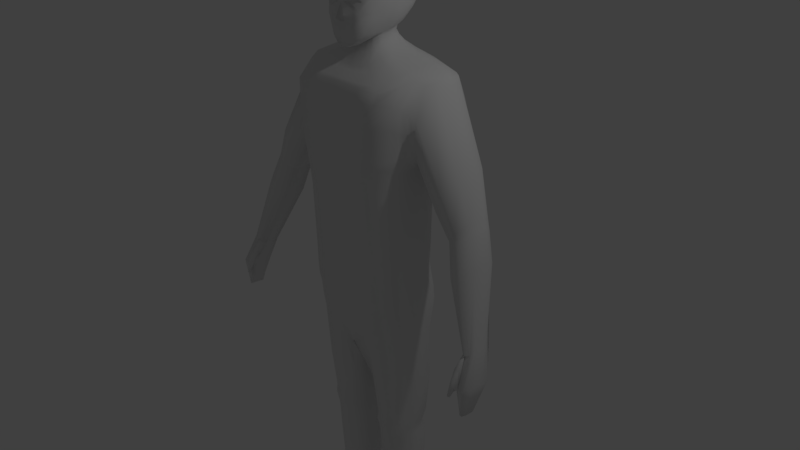 # Source: Bash.blend  (saved by Blender 2.79.0; exported with 4.5.12 LTS)
import bpy
from mathutils import Matrix  # noqa: F401  (used for matrix-valued properties, if any)

bpy.ops.wm.read_factory_settings(use_empty=True)
scene = bpy.context.scene
scene.name = 'Scene'

# ---- collections
col_collection_1 = bpy.data.collections.new('Collection 1'); scene.collection.children.link(col_collection_1)

# ---- materials (node trees are filled in below, after node groups)
mat_material = bpy.data.materials.new('Material')
mat_material.alpha_threshold = 0.0
mat_material.roughness = 0.5
mat_material.line_color = (0.0, 0.0, 0.0, 1.0)

# ---- material node trees

# ---- world
world_world = bpy.data.worlds.new('World'); scene.world = world_world
world_world.color = (0.05088, 0.05088, 0.05088)
world_world.use_sun_shadow = False
world_world.sun_shadow_jitter_overblur = 0.0
world_world.cycles.sampling_method = 'MANUAL'

# ---- cameras
cam_camera = bpy.data.cameras.new('Camera')
cam_camera.clip_end = 100.0
cam_camera.lens = 35.0
cam_camera.sensor_width = 32.0
cam_camera.sensor_height = 18.0
cam_camera.ortho_scale = 7.314
cam_camera.dof.focus_distance = 0.0

# ---- lights
light_lamp = bpy.data.lights.new('Lamp', 'POINT')
light_lamp.transmission_factor = 0.0
light_lamp.cutoff_distance = 30.0
light_lamp.energy = 100.0
light_lamp.shadow_buffer_clip_start = 1.001
light_lamp.shadow_soft_size = 0.1
light_lamp.shadow_maximum_resolution = 0.006
light_lamp.use_absolute_resolution = True

# ---- meshes
me_cube = bpy.data.meshes.new('Cube')
me_cube.from_pydata([(0.7448, 0.3631, 6.411), (0.7448, -0.4727, 6.411), (0.0, 0.5255, 6.456), (0.0, -0.6187, 6.414), (0.8758, 0.4104, 6.638), (0.7691, -0.4748, 6.575), (0.0, 0.533, 6.513), (0.0, -0.6209, 6.513), (0.931, 0.429, 7.47), (0.7928, -0.2924, 7.422), (0.0, 0.5806, 7.436), (0.0, -0.5276, 7.361), (0.3576, 0.2308, 7.695), (0.3475, -0.2009, 7.617), (0.0, 0.3041, 7.747), (0.0, -0.3374, 7.503), (0.1955, 0.1489, 7.859), (0.1987, -0.08088, 7.833), (0.0, 0.2552, 7.869), (0.0, -0.1758, 7.831), (0.0, -0.4839, 4.535), (0.7521, -0.3556, 4.659), (0.7521, 0.3091, 4.681), (0.0, 0.4983, 4.681), (0.0, -0.4293, 3.968), (0.0, 0.4548, 3.943), (0.7628, -0.2833, 4.14), (0.7628, 0.2465, 4.115), (0.7529, 0.2424, 3.942), (0.7529, -0.2565, 3.942), (0.0, -0.4026, 3.793), (0.0, 0.4506, 3.793), (0.04571, 0.5255, 6.456), (0.04571, -0.6187, 6.413), (0.04411, 0.533, 6.513), (0.04411, -0.6209, 6.513), (0.03678, 0.5806, 7.436), (0.03678, -0.5276, 7.36), (0.03544, 0.3045, 7.746), (0.01493, -0.3374, 7.503), (0.07381, 0.2465, 7.868), (0.0243, -0.1745, 7.832), (0.02945, 0.4983, 4.681), (0.02945, -0.4839, 4.54), (0.6023, 0.2957, 0.004008), (0.6951, -0.1806, 0.03543), (0.0299, -0.4293, 3.968), (0.0299, 0.4548, 3.943), (0.2706, 0.2848, 1.431e-06), (0.2599, -0.1806, 0.03143), (0.02948, 0.4506, 3.769), (0.02948, -0.4026, 3.769), (0.6066, 0.2756, 0.3131), (0.6066, -0.08848, 0.3131), (0.2215, -0.1818, 0.2365), (0.2664, 0.297, 0.2045), (0.2721, 0.2765, 0.3096), (0.6763, -0.181, 0.2303), (0.6056, 0.3044, 0.1868), (0.2721, -0.08946, 0.3096), (0.4217, 0.5255, 6.454), (0.2787, 0.5255, 6.455), (0.5117, -0.6187, 6.412), (0.2787, -0.6187, 6.413), (0.4669, 0.533, 6.508), (0.3029, 0.533, 6.511), (0.5618, -0.6209, 6.508), (0.3029, -0.6209, 6.511), (0.5393, 0.5806, 7.421), (0.3355, 0.5806, 7.429), (0.6342, -0.5276, 7.344), (0.3355, -0.5276, 7.352), (0.252, 0.2813, 7.732), (0.1434, 0.3028, 7.752), (0.2375, -0.2818, 7.545), (0.1434, -0.3374, 7.511), (0.1804, 0.2065, 7.87), (0.1331, 0.2419, 7.868), (0.1529, -0.1346, 7.838), (0.09897, -0.1587, 7.834), (0.5112, -0.4839, 4.62), (0.2703, -0.4839, 4.58), (0.5185, -0.4293, 4.116), (0.2742, -0.4293, 4.054), (0.5185, 0.4548, 4.091), (0.2742, 0.4548, 4.029), (0.5083, 0.3302, 0.3492), (0.3642, 0.3288, 0.3476), (0.5182, 0.3476, 0.002673), (0.3664, 0.3476, 0.001337), (0.5294, -0.1801, 0.03413), (0.3545, -0.1801, 0.03275), (0.5291, -0.1801, 0.3017), (0.352, -0.1801, 0.3003), (0.5146, 0.3672, 0.2314), (0.3681, 0.3672, 0.23), (0.4163, 0.5174, 4.681), (0.1449, 0.4983, 4.681), (0.5117, 0.4506, 3.917), (0.2706, 0.4506, 3.855), (0.5117, -0.4026, 3.917), (0.2706, -0.4026, 3.855), (0.5083, -0.1431, 0.3492), (0.3642, -0.1417, 0.3476), (0.7033, -0.7377, 0.002557), (0.6856, -0.7437, 0.1731), (0.1749, -0.8466, 0.1705), (0.1602, -0.8405, 0.0), (0.3481, -0.8679, 0.0008535), (0.352, -0.874, 0.1915), (0.536, -0.8302, 0.001705), (0.5291, -0.8363, 0.1924), (0.0, 0.5382, 4.482), (0.0, -0.4887, 4.486), (0.753, 0.3299, 4.482), (0.02949, 0.5382, 4.482), (0.02949, -0.4887, 4.486), (0.753, -0.3427, 4.486), (0.5068, -0.4703, 4.486), (0.2707, -0.4887, 4.486), (0.2707, 0.5382, 4.482), (0.5118, 0.5382, 4.482), (0.8885, 0.4357, 6.776), (0.9168, 0.5758, 7.152), (0.8189, -0.4647, 7.211), (0.7837, -0.4702, 6.948), (0.0, -0.6162, 6.957), (0.0, -0.5765, 7.228), (0.0, 0.6024, 7.225), (0.0, 0.5774, 6.833), (0.03555, -0.6162, 6.956), (0.03616, -0.5765, 7.227), (0.03555, 0.5774, 6.833), (0.03616, 0.6024, 7.225), (0.5195, 0.5774, 6.824), (0.5294, 0.6024, 7.213), (0.3249, 0.5774, 6.828), (0.3302, 0.6024, 7.219), (0.3249, -0.6162, 6.952), (0.3302, -0.5765, 7.221), (0.6143, -0.6162, 6.948), (0.6242, -0.5765, 7.215), (0.0, 0.5243, 4.216), (0.0297, 0.5243, 4.216), (0.0297, -0.459, 4.227), (0.7579, -0.313, 4.4), (0.5151, -0.459, 4.375), (0.2724, -0.459, 4.313), (0.2724, 0.5243, 4.302), (0.5151, 0.5243, 4.364), (0.0, -0.459, 4.227), (0.7579, 0.316, 4.388), (0.6754, -0.5313, 0.1967), (0.5236, -0.5313, 0.2185), (0.6911, -0.5194, 0.003282), (0.5333, -0.5313, 0.002336), (0.2242, -0.5194, 0.0003853), (0.2059, -0.5313, 0.1937), (0.3576, -0.5313, 0.2175), (0.3507, -0.5313, 0.001335), (0.2587, 0.2976, 0.1336), (0.6192, 0.3167, 0.1378), (0.6918, -0.1801, 0.1378), (0.2269, -0.1801, 0.1336), (0.3666, 0.3672, 0.1508), (0.5168, 0.3672, 0.1522), (0.6996, -0.7775, 0.08786), (0.1624, -0.8803, 0.08521), (0.5343, -0.8701, 0.09704), (0.3483, -0.9078, 0.09616), (0.6878, -0.5313, 0.1), (0.2062, -0.5313, 0.097), (0.2287, -0.1692, 2.421), (0.2231, -0.2083, 2.516), (0.2174, -0.1871, 2.616), (0.664, -0.1866, 2.617), (0.6581, -0.2078, 2.518), (0.6523, -0.1686, 2.422), (0.664, 0.2957, 2.672), (0.6047, 0.2546, 2.518), (0.6523, 0.2904, 2.367), (0.2287, 0.291, 2.366), (0.2762, 0.2551, 2.517), (0.2174, 0.2962, 2.67), (0.537, -0.2627, 2.748), (0.5341, -0.2819, 2.536), (0.5313, -0.2407, 2.328), (0.3416, -0.262, 2.747), (0.344, -0.2811, 2.535), (0.3463, -0.2398, 2.327), (0.3416, 0.3711, 2.747), (0.3674, 0.3155, 2.53), (0.3463, 0.3616, 2.327), (0.537, 0.3718, 2.748), (0.5111, 0.3163, 2.531), (0.5313, 0.3625, 2.328), (0.1954, -0.2496, 3.23), (0.1954, 0.3338, 3.23), (0.6866, -0.2494, 3.231), (0.6866, 0.3335, 3.231), (0.5442, -0.3281, 3.238), (0.3365, -0.3277, 3.238), (0.3365, 0.4118, 3.238), (0.5442, 0.4122, 3.238), (0.6377, 0.3069, 1.852), (0.3536, -0.2082, 1.852), (0.3536, 0.3713, 1.852), (0.5228, 0.3724, 1.852), (0.243, -0.1446, 1.852), (0.8283, -0.3625, 6.609), (0.6377, -0.1439, 1.852), (0.5228, -0.2093, 1.852), (0.8174, -0.2637, 6.411), (0.8174, 0.1601, 6.411), (0.243, 0.3077, 1.852), (0.9168, 0.2258, 7.501), (0.8701, -0.1284, 7.475), (1.549, 0.1378, 5.737), (1.51, -0.2254, 5.713), (0.3656, 0.1424, 7.682), (0.3656, -0.03211, 7.65), (1.463, -0.05724, 5.683), (1.77, -0.1363, 5.875), (0.2224, 0.07999, 7.849), (0.2207, -0.02282, 7.828), (1.781, 0.1375, 5.881), (1.67, -0.2596, 5.812), (0.8285, 0.1777, 4.674), (0.8285, -0.162, 4.667), (1.462, 0.1186, 5.683), (1.508, 0.1243, 5.712), (0.8392, 0.1601, 4.12), (0.8392, -0.1346, 4.128), (0.8293, 0.1662, 3.937), (0.8293, -0.1182, 3.937), (0.02948, -0.1182, 3.769), (0.02948, 0.1662, 3.769), (0.6414, 0.1777, 0.3098), (0.6414, 0.009409, 0.3098), (0.67, 0.1715, 0.004008), (0.67, -0.01023, 0.02115), (0.2273, -0.01023, 0.01714), (0.2273, 0.1715, 1.431e-06), (0.2364, 0.000611, 0.2365), (0.2364, 0.183, 0.2365), (0.653, 0.1839, 0.2303), (0.653, 0.001438, 0.2303), (1.573, -0.256, 5.752), (1.464, -0.1666, 5.684), (0.0, -0.1182, 3.793), (0.0, 0.1662, 3.793), (0.2394, 0.008529, 0.3048), (0.2491, 0.1786, 0.3048), (0.5394, -0.003389, 0.01985), (0.5394, 0.1848, 0.002705), (0.3447, -0.003389, 0.01846), (0.2937, 0.1848, 0.00132), (0.8294, -0.1464, 4.485), (0.8294, 0.1959, 4.483), (1.798, 0.04661, 5.891), (1.671, 0.2222, 5.813), (1.622, 0.253, 5.914), (1.621, -0.2517, 5.913), (1.467, -0.2159, 5.793), (1.42, 0.1445, 5.756), (0.8432, -0.3831, 6.905), (0.8733, -0.3827, 7.183), (0.8343, -0.1312, 4.392), (0.8343, 0.1965, 4.388), (1.745, 0.06785, 6.007), (1.728, 0.1643, 5.997), (0.2284, 0.1848, 0.1336), (0.2284, 0.002325, 0.1336), (0.667, 0.002325, 0.1378), (0.667, 0.1848, 0.1378), (0.7304, -0.05568, 2.603), (0.7304, 0.1647, 2.602), (0.714, -0.08007, 2.516), (0.71, 0.1351, 2.516), (0.7149, -0.04409, 2.431), (0.7149, 0.1659, 2.432), (0.1547, 0.1652, 2.601), (0.1547, -0.05609, 2.602), (0.1758, 0.1356, 2.515), (0.1668, -0.08053, 2.515), (0.1699, 0.1664, 2.431), (0.1699, -0.0446, 2.43), (0.1107, 0.181, 3.229), (0.108, -0.09691, 3.229), (0.7918, -0.09668, 3.23), (0.7918, 0.1808, 3.23), (0.7175, -0.02389, 1.852), (0.7175, 0.187, 1.852), (0.1626, 0.1877, 1.852), (0.1626, -0.02458, 1.852), (0.7388, 0.2492, 5.012), (0.715, 0.2992, 5.856), (0.7388, -0.3717, 4.996), (0.715, -0.4202, 5.85), (0.0, 0.4175, 5.025), (0.0, 0.463, 5.894), (0.0, -0.5395, 5.816), (0.0, -0.4749, 4.906), (0.08384, 0.4175, 5.025), (0.04102, 0.463, 5.894), (0.04101, -0.5395, 5.818), (0.08384, -0.4749, 4.91), (0.4904, -0.5395, 5.839), (0.5205, -0.4749, 4.968), (0.2657, -0.5395, 5.829), (0.3021, -0.4749, 4.939), (0.4342, 0.4313, 5.025), (0.402, 0.4683, 5.894), (0.2112, 0.4175, 5.025), (0.2307, 0.463, 5.894), (1.528, -0.248, 5.84), (1.422, -0.1543, 5.757), (1.465, 0.1505, 5.791), (1.421, -0.03971, 5.756), (0.7859, 0.1279, 5.854), (0.808, 0.1173, 5.007), (0.7859, -0.2274, 5.852), (0.808, -0.1936, 5.002), (0.6091, -0.09713, 0.9054), (0.5099, -0.1522, 0.9276), (0.2703, 0.2758, 0.9032), (0.6091, 0.275, 0.9054), (0.3643, -0.151, 0.9266), (0.3643, 0.3288, 0.9266), (0.5099, 0.33, 0.9276), (0.2703, -0.09797, 0.9032), (0.676, 0.1754, 0.9033), (0.676, 0.002475, 0.9033), (0.2032, 0.001719, 0.9003), (0.2028, 0.1761, 0.9003), (0.0, -0.6194, 6.445), (0.0, 0.5279, 6.474), (0.7939, 0.3846, 6.452), (0.7525, -0.4734, 6.463), (0.04521, -0.6194, 6.445), (0.04521, 0.5279, 6.474), (0.436, 0.5279, 6.472), (0.2864, 0.5279, 6.473), (0.2864, -0.6194, 6.444), (0.5275, -0.6194, 6.442), (0.8332, -0.2844, 6.443), (0.8646, 0.1296, 6.452), (1.504, 0.1647, 5.822), (1.717, -0.1226, 5.989), (1.65, 0.2324, 5.863), (1.759, 0.1483, 5.931), (1.489, 0.1352, 5.762), (1.53, 0.1487, 5.787), (1.777, 0.05821, 5.941), (1.748, -0.1237, 5.924), (2.027, -0.2934, 4.204), (1.492, -0.2122, 5.763), (2.213, -0.282, 4.255), (1.554, -0.2426, 5.802), (2.137, -0.2085, 4.234), (1.65, -0.2462, 5.862), (1.445, -0.1538, 5.734), (1.444, -0.04513, 5.734), (1.444, 0.1295, 5.733), (2.073, -0.1212, 4.602), (2.087, -0.1777, 4.611), (1.955, -0.1865, 4.54), (1.984, -0.1775, 4.556), (2.095, -0.2457, 4.623), (2.089, -0.3629, 4.611), (2.062, -0.4021, 3.864), (1.956, -0.4198, 4.541), (2.125, -0.4084, 3.836), (2.002, -0.4402, 4.565), (2.097, -0.3719, 3.834), (2.072, -0.4426, 4.602), (1.922, -0.3806, 4.523), (1.921, -0.3076, 4.522), (1.921, -0.1904, 4.522), (2.054, -0.2817, 4.211), (2.21, -0.3834, 4.255), (2.205, -0.5196, 4.253), (1.95, -0.4467, 4.534), (2.028, -0.597, 4.204), (1.92, -0.3987, 4.512), (2.071, -0.6235, 4.216), (1.917, -0.518, 4.384), (2.137, -0.6267, 4.234), (1.996, -0.5459, 4.195), (1.995, -0.451, 4.195), (1.995, -0.2984, 4.195), (2.077, -0.3889, 3.834), (2.126, -0.4598, 3.839), (2.126, -0.5289, 3.842), (2.055, -0.495, 3.908), (2.061, -0.5699, 3.879), (2.079, -0.4654, 3.841), (2.079, -0.5829, 3.851), (2.1, -0.4571, 3.837), (2.103, -0.5838, 3.843), (2.049, -0.5443, 3.913), (2.047, -0.4962, 3.911), (2.052, -0.4179, 3.907), (2.004, -0.4584, 4.555), (2.018, -0.5658, 4.42), (1.95, -0.4935, 4.484), (1.995, -0.6662, 4.108), (2.001, -0.6757, 4.111), (1.974, -0.6624, 4.103), (1.971, -0.6896, 4.117), (1.993, -0.6923, 4.119), (1.958, -0.6758, 4.114), (1.987, -0.5965, 4.179), (1.941, -0.5993, 4.285), (1.957, -0.6255, 4.289), (2.011, -0.6157, 4.183), (2.026, -0.6363, 4.19), (2.0, -0.6365, 4.265), (1.532, 0.1334, 6.528), (1.506, -0.1148, 6.503), (1.33, 0.2734, 6.13), (1.262, -0.002825, 5.984), (1.261, 0.2461, 5.983), (1.298, 0.2542, 6.061), (1.3, -0.241, 6.065), (1.262, -0.1577, 5.986), (1.426, -0.2894, 6.335), (1.349, -0.2843, 6.171), (1.514, 0.2729, 6.522), (1.427, 0.3928, 6.336), (1.562, 0.05287, 5.341), (1.782, -0.3401, 5.474), (1.783, 0.1605, 5.474), (1.899, 0.07254, 5.544), (1.916, -0.0229, 5.554), (1.888, -0.2119, 5.537), (1.564, -0.2434, 5.342), (1.563, -0.1298, 5.342), (1.68, -0.3363, 5.412), (1.613, -0.3045, 5.372), (1.654, 0.0729, 5.397), (1.611, 0.05883, 5.371), (1.058, 0.2281, 7.387), (0.9372, 0.3695, 6.45), (0.9531, -0.2186, 6.589), (1.005, -0.277, 7.047), (1.005, 0.5466, 7.049), (1.007, -0.01199, 7.414), (0.9656, 0.4025, 6.699), (0.9375, 0.06897, 6.452), (0.9523, 0.3793, 6.583), (0.9379, -0.118, 6.455), (0.9736, -0.2709, 6.769), (1.023, 0.3933, 7.385), (0.989, 0.2138, 7.456), (0.9076, 0.3846, 6.488), (0.8906, -0.2728, 6.617), (0.9358, -0.3171, 7.13), (0.9636, 0.5655, 7.117), (0.945, -0.08754, 7.427), (0.9309, 0.4183, 6.75), (0.9078, 0.07777, 6.49), (0.9201, 0.3947, 6.628), (0.8769, -0.1925, 6.483), (0.9073, -0.3134, 6.846), (0.9784, 0.4177, 7.445), (0.0, -0.3438, 7.722), (0.0, 0.2422, 7.92), (0.1001, -0.2831, 7.76), (0.2224, 0.1842, 7.937), (0.1658, 0.2463, 7.93), (0.1853, -0.2291, 7.819), (0.2435, 0.07796, 7.91), (0.6716, -0.2959, 0.2193), (0.529, -0.2953, 0.02258), (0.2258, -0.2965, 0.2224), (0.3549, -0.2953, 0.02132), (0.5198, -0.2953, 0.2744), (0.6891, -0.2917, 0.02377), (0.2739, -0.2917, 0.02013), (0.3615, -0.2953, 0.2731), (0.2387, -0.2953, 0.1216), (0.6858, -0.2953, 0.1254), (0.2508, -0.1405, 7.708), (0.0, -0.2406, 7.653), (0.2455, 0.1753, 7.789), (0.0, 0.2638, 7.813), (0.06017, 0.2592, 7.813), (0.02126, -0.2401, 7.653), (0.1953, 0.2369, 7.806), (0.1269, 0.2615, 7.81), (0.1146, -0.2288, 7.657), (0.1932, -0.2094, 7.664), (0.2775, -0.02429, 7.736), (0.2612, 0.09586, 7.772), (0.0, -0.4957, 7.396), (0.0, -0.377, 7.469), (0.0, 0.3659, 7.663), (0.0, 0.5196, 7.554), (0.4673, 0.2751, 7.632), (0.7313, 0.3874, 7.543), (0.6786, -0.28, 7.486), (0.4546, -0.2189, 7.565), (0.03097, -0.4957, 7.395), (0.02026, -0.377, 7.469), (0.03097, 0.5196, 7.554), (0.02026, 0.3659, 7.663), (0.477, 0.5196, 7.543), (0.3339, 0.3659, 7.658), (0.2856, 0.5196, 7.549), (0.1898, 0.3659, 7.661), (0.2856, -0.4957, 7.394), (0.1898, -0.377, 7.472), (0.5254, -0.4717, 7.403), (0.3355, -0.3383, 7.494), (0.6941, -0.09775, 7.527), (0.4564, -0.05742, 7.602), (0.7253, 0.2256, 7.559), (0.469, 0.1782, 7.632), (0.0, 0.5224, 8.382), (0.0, 0.5158, 8.609), (0.2879, 0.4888, 8.456), (0.0, 0.4629, 8.058), (0.2852, 0.4837, 8.569), (0.283, 0.426, 8.189), (0.4046, 0.04222, 8.479), (0.3915, 0.2299, 8.47), (0.3983, 0.04508, 8.591), (0.3915, -0.1565, 8.47), (0.3813, 0.03614, 8.155), (0.3705, 0.2079, 8.173), (0.3855, 0.2295, 8.581), (0.3855, -0.1486, 8.583), (0.3671, -0.1461, 8.157), (0.0, -0.4588, 8.312), (0.2553, -0.4252, 8.4), (0.0, -0.4414, 8.609), (0.0, -0.4796, 7.881), (0.2784, -0.4045, 8.073), (0.2852, -0.3922, 8.57), (0.2807, 0.03656, 7.922), (0.2702, 0.2709, 8.016), (0.2673, -0.1799, 7.902), (0.0, 0.04959, 8.901), (0.0, 0.2562, 8.879), (0.0, -0.1604, 8.879), (0.2908, 0.04731, 8.811), (0.2852, 0.2404, 8.793), (0.2852, -0.1473, 8.793), (0.2796, 0.3706, 8.114), (0.0, 0.4043, 8.01), (0.0, 0.4276, 8.789), (0.2796, 0.4011, 8.72), (0.3477, 0.3832, 8.575), (0.3525, 0.3863, 8.461), (0.3395, 0.3421, 8.193), (0.3384, -0.1365, 8.055), (0.3531, 0.03541, 8.04), (0.3477, 0.2016, 8.07), (0.3477, 0.2245, 8.739), (0.3579, 0.0453, 8.755), (0.3477, -0.1341, 8.739), (0.3477, -0.3105, 8.578), (0.3525, -0.323, 8.459), (0.3367, -0.2932, 8.155), (0.0, -0.4463, 7.732), (0.2683, -0.374, 7.908), (0.2796, -0.3104, 8.72), (0.0, -0.3365, 8.789), (0.3191, -0.2683, 8.067), (0.3271, -0.2572, 8.699), (0.3271, 0.3128, 8.127), (0.3271, 0.3438, 8.698), (0.0, 0.5139, 8.296), (0.0, 0.4964, 8.17), (0.2869, 0.4787, 8.385), (0.2853, 0.4593, 8.281), (0.3889, 0.2241, 8.395), (0.383, 0.2156, 8.282), (0.4018, 0.04044, 8.398), (0.3955, 0.03795, 8.276), (0.3889, -0.155, 8.39), (0.3829, -0.1518, 8.269), (0.2939, -0.3874, 8.26), (0.2631, -0.4187, 8.111), (0.0, -0.4557, 8.251), (0.0, -0.4752, 8.034), (0.3506, 0.3775, 8.389), (0.3467, 0.3625, 8.283), (0.3506, -0.3184, 8.378), (0.3467, -0.3092, 8.258), (0.1979, 0.5056, 8.466), (0.1966, 0.4998, 8.592), (0.1955, 0.4445, 8.165), (0.1187, -0.4429, 8.37), (0.1914, -0.4445, 7.968), (0.1966, -0.4249, 8.593), (0.2489, 0.02571, 7.897), (0.1966, 0.2483, 8.843), (0.1993, 0.04845, 8.864), (0.1966, -0.1539, 8.843), (0.1938, 0.3875, 8.081), (0.1938, 0.4144, 8.76), (0.1939, -0.4112, 7.838), (0.1938, -0.3235, 8.76), (0.09732, -0.4143, 8.251), (0.1965, -0.4467, 8.08), (0.1974, 0.4963, 8.386), (0.1966, 0.4779, 8.269), (0.1191, 0.3959, 8.065), (0.1191, -0.33, 8.782), (0.1209, 0.5051, 8.387), (0.1205, 0.4871, 8.263), (0.1211, 0.514, 8.472), (0.1205, 0.5078, 8.605), (0.1199, 0.4537, 8.153), (0.05128, -0.452, 8.312), (0.1178, -0.4621, 7.917), (0.1205, -0.4447, 8.606), (0.08605, 0.2507, 7.922), (0.1205, 0.2523, 8.87), (0.1218, 0.04902, 8.892), (0.1205, -0.1571, 8.87), (0.1191, 0.421, 8.782), (0.1164, -0.4288, 7.771), (0.02777, -0.4542, 8.254), (0.06693, -0.4609, 8.044), (0.4002, -0.02403, 8.476), (0.3959, -0.09027, 8.473), (0.394, -0.01947, 8.588), (0.3898, -0.08402, 8.586), (0.3766, -0.0246, 8.156), (0.3719, -0.08534, 8.156), (0.2763, -0.03558, 7.915), (0.2718, -0.1077, 7.909), (0.0, -0.02041, 8.894), (0.0, -0.09042, 8.886), (0.2889, -0.01756, 8.805), (0.2871, -0.08243, 8.799), (0.3433, -0.07919, 8.05), (0.3482, -0.02189, 8.045), (0.3545, -0.01451, 8.749), (0.3511, -0.07432, 8.744), (0.3932, -0.08982, 8.392), (0.3975, -0.02469, 8.395), (0.3871, -0.08856, 8.271), (0.3913, -0.0253, 8.273), (0.1975, -0.08642, 8.85), (0.1984, -0.01899, 8.857), (0.2388, -0.05479, 7.88), (0.2162, -0.136, 7.854), (0.1209, -0.08842, 8.878), (0.1214, -0.0197, 8.885), (0.4013, 0.08915, 8.477), (0.398, 0.1361, 8.475), (0.3948, 0.183, 8.472), (0.3786, 0.07908, 8.159), (0.3759, 0.122, 8.164), (0.3732, 0.165, 8.169), (0.3951, 0.09118, 8.589), (0.3919, 0.1373, 8.586), (0.3887, 0.1834, 8.584), (0.2814, 0.08117, 7.934), (0.282, 0.1258, 7.946), (0.2733, 0.2103, 7.976), (0.0, 0.1012, 8.896), (0.0, 0.1529, 8.89), (0.0, 0.2045, 8.885), (0.2894, 0.09559, 8.807), (0.288, 0.1439, 8.802), (0.2866, 0.1922, 8.798), (0.3517, 0.07695, 8.047), (0.3504, 0.1185, 8.055), (0.349, 0.16, 8.062), (0.3503, 0.1797, 8.743), (0.3528, 0.1349, 8.747), (0.3553, 0.09011, 8.751), (0.3986, 0.08637, 8.398), (0.3953, 0.1323, 8.397), (0.3921, 0.1782, 8.396), (0.3924, 0.08236, 8.277), (0.3892, 0.1268, 8.279), (0.3861, 0.1712, 8.281), (0.1987, 0.09842, 8.859), (0.198, 0.1484, 8.854), (0.1973, 0.1984, 8.849), (0.2342, 0.1291, 7.922), (0.1215, 0.09983, 8.887), (0.1212, 0.1506, 8.881), (0.1208, 0.2014, 8.876), (0.0, 0.5052, 8.233), (0.2861, 0.469, 8.333), (0.3859, 0.2199, 8.339), (0.3987, 0.0392, 8.337), (0.3859, -0.1534, 8.329), (0.2499, -0.4216, 8.163), (0.0, -0.5387, 8.075), (0.3487, 0.37, 8.336), (0.3486, -0.3138, 8.318), (0.197, 0.4871, 8.328), (0.197, -0.4453, 8.17), (0.05147, -0.4773, 8.108), (0.1207, 0.4961, 8.325), (0.3944, -0.025, 8.334), (0.3901, -0.08919, 8.332), (0.3955, 0.08437, 8.337), (0.3923, 0.1295, 8.338), (0.3891, 0.1747, 8.338)], [], [(321, 212, 1, 298), (303, 42, 23, 299), (261, 270, 350, 349), (340, 336, 6, 34), (344, 338, 5, 66), (315, 263, 356, 358), (133, 128, 10, 36), (141, 124, 9, 70), (492, 483, 17, 78), (506, 497, 14, 38), (514, 502, 13, 74), (518, 499, 12, 219), (494, 485, 16, 223), (487, 486, 18, 40), (334, 325, 56, 252), (144, 150, 24, 46), (149, 151, 27, 84), (267, 145, 26, 232), (84, 27, 28, 98), (46, 24, 30, 51), (232, 26, 29, 234), (235, 51, 30, 249), (332, 323, 53, 238), (329, 326, 52, 86), (83, 46, 51, 101), (25, 47, 50, 31), (142, 143, 47, 25), (147, 144, 46, 83), (273, 162, 45, 240), (271, 160, 48, 242), (165, 161, 44, 88), (255, 91, 49, 241), (490, 487, 40, 77), (496, 504, 39, 15), (510, 506, 38, 73), (484, 488, 41, 19), (127, 131, 37, 11), (137, 133, 36, 69), (335, 339, 35, 7), (342, 340, 34, 65), (313, 97, 42, 303), (103, 59, 54, 93), (252, 56, 55, 244), (238, 53, 57, 246), (86, 52, 58, 94), (327, 330, 59, 103), (171, 156, 107, 167), (309, 63, 33, 305), (306, 302, 20, 43), (298, 1, 62, 307), (307, 62, 63, 309), (155, 154, 104, 110), (152, 153, 111, 105), (323, 324, 102, 53), (324, 327, 103, 102), (56, 87, 95, 55), (87, 86, 94, 95), (53, 102, 92, 57), (102, 103, 93, 92), (295, 22, 96, 311), (311, 96, 97, 313), (337, 341, 64, 4), (341, 342, 65, 64), (123, 135, 68, 8), (135, 137, 69, 68), (499, 508, 72, 12), (508, 510, 73, 72), (485, 489, 76, 16), (489, 490, 77, 76), (240, 45, 90, 253), (253, 90, 91, 255), (160, 164, 89, 48), (164, 165, 88, 89), (145, 146, 82, 26), (146, 147, 83, 82), (26, 82, 100, 29), (82, 83, 101, 100), (325, 328, 87, 56), (328, 329, 86, 87), (47, 85, 99, 50), (85, 84, 98, 99), (143, 148, 85, 47), (148, 149, 84, 85), (504, 512, 75, 39), (512, 514, 74, 75), (488, 491, 79, 41), (491, 492, 78, 79), (131, 139, 71, 37), (139, 141, 70, 71), (339, 343, 67, 35), (343, 344, 66, 67), (169, 167, 107, 108), (166, 168, 110, 104), (168, 169, 108, 110), (153, 158, 109, 111), (170, 152, 105, 166), (159, 155, 110, 108), (156, 159, 108, 107), (158, 157, 106, 109), (97, 96, 121, 120), (42, 97, 120, 115), (80, 81, 119, 118), (21, 80, 118, 117), (81, 43, 116, 119), (23, 42, 115, 112), (228, 21, 117, 257), (96, 22, 114, 121), (43, 20, 113, 116), (67, 66, 140, 138), (138, 140, 141, 139), (35, 67, 138, 130), (130, 138, 139, 131), (64, 65, 136, 134), (134, 136, 137, 135), (4, 64, 134, 122), (122, 134, 135, 123), (65, 34, 132, 136), (136, 132, 133, 137), (7, 35, 130, 126), (126, 130, 131, 127), (66, 5, 125, 140), (140, 125, 124, 141), (34, 6, 129, 132), (132, 129, 128, 133), (269, 348, 354, 353), (317, 347, 352, 351), (120, 121, 149, 148), (115, 120, 148, 143), (118, 119, 147, 146), (117, 118, 146, 145), (119, 116, 144, 147), (112, 115, 143, 142), (257, 117, 145, 267), (121, 114, 151, 149), (116, 113, 150, 144), (480, 475, 157, 158), (479, 476, 159, 156), (476, 474, 155, 159), (482, 473, 152, 170), (477, 480, 158, 153), (473, 477, 153, 152), (474, 478, 154, 155), (481, 479, 156, 171), (475, 481, 171, 157), (478, 482, 170, 154), (154, 170, 166, 104), (111, 109, 169, 168), (105, 111, 168, 166), (109, 106, 167, 169), (95, 94, 165, 164), (55, 95, 164, 160), (157, 171, 167, 106), (94, 58, 161, 165), (244, 55, 160, 271), (246, 57, 162, 273), (202, 203, 193, 190), (190, 193, 194, 191), (191, 194, 195, 192), (197, 202, 190, 183), (183, 190, 191, 182), (182, 191, 192, 181), (200, 201, 187, 184), (184, 187, 188, 185), (185, 188, 189, 186), (198, 200, 184, 175), (175, 184, 185, 176), (176, 185, 186, 177), (201, 196, 174, 187), (187, 174, 173, 188), (188, 173, 172, 189), (203, 199, 178, 193), (193, 178, 179, 194), (194, 179, 180, 195), (289, 198, 175, 275), (275, 175, 176, 277), (277, 176, 177, 279), (287, 197, 183, 281), (281, 183, 182, 283), (283, 182, 181, 285), (236, 50, 197, 287), (234, 29, 198, 289), (98, 28, 199, 203), (101, 51, 196, 201), (29, 100, 200, 198), (100, 101, 201, 200), (50, 99, 202, 197), (99, 98, 203, 202), (192, 195, 207, 206), (181, 192, 206, 214), (186, 189, 205, 211), (177, 186, 211, 210), (189, 172, 208, 205), (195, 180, 204, 207), (279, 177, 210, 291), (285, 181, 214, 293), (235, 236, 287, 288), (51, 235, 288, 196), (233, 234, 289, 290), (28, 233, 290, 199), (280, 279, 291, 292), (180, 280, 292, 204), (286, 285, 293, 294), (172, 286, 294, 208), (173, 284, 286, 172), (284, 283, 285, 286), (174, 282, 284, 173), (282, 281, 283, 284), (196, 288, 282, 174), (288, 287, 281, 282), (179, 278, 280, 180), (278, 277, 279, 280), (178, 276, 278, 179), (276, 275, 277, 278), (199, 290, 276, 178), (290, 289, 275, 276), (58, 245, 274, 161), (245, 246, 273, 274), (54, 243, 272, 163), (243, 244, 271, 272), (114, 258, 268, 151), (258, 257, 267, 268), (125, 265, 266, 124), (316, 318, 362, 361), (5, 209, 265, 125), (264, 317, 351, 363), (22, 227, 258, 114), (227, 228, 257, 258), (88, 254, 256, 89), (254, 253, 255, 256), (44, 239, 254, 88), (239, 240, 253, 254), (52, 237, 245, 58), (237, 238, 246, 245), (59, 251, 243, 54), (251, 252, 244, 243), (89, 256, 242, 48), (256, 255, 241, 242), (163, 272, 241, 49), (272, 271, 242, 241), (161, 274, 239, 44), (274, 273, 240, 239), (326, 331, 237, 52), (331, 332, 238, 237), (50, 236, 250, 31), (236, 235, 249, 250), (27, 231, 233, 28), (231, 232, 234, 233), (352, 349, 260, 217), (151, 268, 231, 27), (268, 267, 232, 231), (363, 351, 230, 229), (356, 361, 248, 218), (330, 333, 251, 59), (333, 334, 252, 251), (351, 352, 217, 230), (358, 356, 218, 247), (361, 362, 221, 248), (353, 354, 222, 259), (483, 493, 224, 17), (493, 494, 223, 224), (502, 516, 220, 13), (516, 518, 219, 220), (349, 350, 225, 260), (354, 360, 226, 222), (362, 363, 229, 221), (350, 353, 259, 225), (338, 345, 209, 5), (263, 316, 361, 356), (124, 266, 216, 9), (262, 315, 358, 360), (360, 358, 247, 226), (429, 428, 270, 261), (427, 424, 263, 315), (418, 419, 348, 269), (296, 0, 213, 319), (319, 213, 212, 321), (227, 320, 322, 228), (320, 319, 321, 322), (22, 295, 320, 227), (295, 296, 319, 320), (423, 420, 347, 317), (425, 421, 318, 316), (422, 423, 317, 264), (424, 425, 316, 263), (60, 312, 314, 61), (312, 311, 313, 314), (0, 296, 312, 60), (296, 295, 311, 312), (80, 308, 310, 81), (308, 307, 309, 310), (21, 297, 308, 80), (297, 298, 307, 308), (33, 3, 301, 305), (305, 301, 302, 306), (81, 310, 306, 43), (310, 309, 305, 306), (61, 314, 304, 32), (314, 313, 303, 304), (426, 427, 315, 262), (420, 429, 261, 347), (32, 304, 300, 2), (304, 303, 299, 300), (228, 322, 297, 21), (322, 321, 298, 297), (294, 293, 334, 333), (208, 294, 333, 330), (292, 291, 332, 331), (204, 292, 331, 326), (206, 207, 329, 328), (214, 206, 328, 325), (211, 205, 327, 324), (210, 211, 324, 323), (205, 208, 330, 327), (207, 204, 326, 329), (291, 210, 323, 332), (293, 214, 325, 334), (421, 422, 264, 318), (428, 418, 269, 270), (212, 213, 346, 345), (1, 212, 345, 338), (63, 62, 344, 343), (33, 63, 343, 339), (60, 61, 342, 341), (0, 60, 341, 337), (61, 32, 340, 342), (3, 33, 339, 335), (213, 0, 337, 346), (62, 1, 338, 344), (32, 2, 336, 340), (419, 426, 262, 348), (431, 438, 373, 375), (433, 434, 368, 365), (437, 430, 378, 377), (435, 431, 375, 369), (432, 433, 365, 364), (434, 435, 369, 368), (436, 437, 377, 376), (438, 439, 371, 373), (347, 261, 349, 352), (318, 264, 363, 362), (270, 269, 353, 350), (348, 262, 360, 354), (375, 373, 385, 387), (365, 368, 380, 357), (377, 378, 390, 389), (369, 375, 387, 381), (364, 365, 357, 359), (368, 369, 381, 380), (376, 377, 389, 388), (376, 388, 386, 384), (441, 440, 367, 366), (439, 436, 376, 371), (430, 441, 366, 378), (440, 432, 364, 367), (387, 385, 397, 399), (357, 380, 392, 372), (389, 390, 402, 401), (381, 387, 399, 393), (359, 357, 372, 374), (380, 381, 393, 392), (388, 389, 401, 400), (385, 383, 395, 397), (366, 367, 379, 355), (385, 373, 403, 404), (378, 366, 355, 390), (367, 364, 359, 379), (398, 374, 372, 392), (401, 402, 370, 394), (394, 370, 391, 396), (396, 391, 374, 398), (397, 396, 398, 399), (395, 394, 396, 397), (400, 401, 394, 395), (399, 398, 392, 393), (355, 379, 391, 370), (383, 388, 400, 395), (390, 355, 370, 402), (379, 359, 374, 391), (403, 382, 405, 404), (382, 384, 386, 405), (414, 413, 411, 409), (413, 412, 408, 411), (371, 376, 384, 382), (373, 371, 382, 403), (408, 406, 409, 411), (406, 407, 410, 409), (412, 415, 406, 408), (415, 416, 407, 406), (416, 417, 410, 407), (417, 414, 409, 410), (404, 405, 414, 417), (385, 404, 417, 416), (383, 385, 416, 415), (388, 383, 415, 412), (386, 388, 412, 413), (405, 386, 413, 414), (447, 445, 426, 419), (453, 442, 418, 428), (449, 443, 422, 421), (448, 446, 429, 420), (445, 452, 427, 426), (444, 451, 425, 424), (443, 450, 423, 422), (451, 449, 421, 425), (450, 448, 420, 423), (442, 447, 419, 418), (452, 444, 424, 427), (446, 453, 428, 429), (217, 260, 432, 440), (229, 230, 441, 430), (218, 248, 436, 439), (230, 217, 440, 441), (247, 218, 439, 438), (248, 221, 437, 436), (259, 222, 435, 434), (260, 225, 433, 432), (222, 226, 431, 435), (221, 229, 430, 437), (225, 259, 434, 433), (226, 247, 438, 431), (458, 465, 453, 446), (464, 456, 444, 452), (454, 459, 447, 442), (462, 460, 448, 450), (463, 461, 449, 451), (455, 462, 450, 443), (456, 463, 451, 444), (457, 464, 452, 445), (460, 458, 446, 448), (461, 455, 443, 449), (465, 454, 442, 453), (459, 457, 445, 447), (216, 266, 457, 459), (8, 215, 454, 465), (346, 337, 455, 461), (122, 123, 458, 460), (266, 265, 464, 457), (209, 345, 463, 456), (337, 4, 462, 455), (345, 346, 461, 463), (4, 122, 460, 462), (215, 216, 459, 454), (265, 209, 456, 464), (123, 8, 465, 458), (224, 223, 472, 597), (17, 224, 597, 649), (79, 78, 650, 471), (41, 79, 471, 468), (76, 77, 470, 469), (16, 76, 469, 686), (77, 40, 619, 470), (19, 41, 468, 466), (78, 17, 649, 650), (40, 18, 467, 619), (223, 16, 686, 472), (45, 162, 482, 478), (54, 163, 481, 475), (163, 49, 479, 481), (90, 45, 478, 474), (57, 92, 477, 473), (92, 93, 480, 477), (162, 57, 473, 482), (91, 90, 474, 476), (49, 91, 476, 479), (93, 54, 475, 480), (220, 219, 494, 493), (13, 220, 493, 483), (75, 74, 492, 491), (39, 75, 491, 488), (72, 73, 490, 489), (12, 72, 489, 485), (15, 39, 488, 484), (73, 38, 487, 490), (38, 14, 486, 487), (219, 12, 485, 494), (74, 13, 483, 492), (216, 215, 517, 515), (515, 517, 518, 516), (9, 216, 515, 501), (501, 515, 516, 502), (71, 70, 513, 511), (511, 513, 514, 512), (37, 71, 511, 503), (503, 511, 512, 504), (68, 69, 509, 507), (507, 509, 510, 508), (8, 68, 507, 500), (500, 507, 508, 499), (69, 36, 505, 509), (509, 505, 506, 510), (11, 37, 503, 495), (495, 503, 504, 496), (215, 8, 500, 517), (517, 500, 499, 518), (70, 9, 501, 513), (513, 501, 502, 514), (36, 10, 498, 505), (505, 498, 497, 506), (591, 592, 523, 521), (521, 523, 553, 554), (592, 602, 552, 523), (523, 552, 572, 553), (608, 576, 524, 593), (593, 524, 549, 601), (576, 588, 555, 524), (524, 555, 571, 549), (682, 658, 530, 578), (578, 530, 555, 588), (658, 673, 558, 530), (530, 558, 571, 555), (655, 526, 531, 661), (661, 531, 559, 674), (526, 554, 553, 531), (531, 553, 572, 559), (628, 630, 532, 528), (528, 532, 562, 563), (630, 642, 561, 532), (532, 561, 570, 562), (645, 582, 533, 632), (632, 533, 556, 639), (582, 590, 564, 533), (533, 564, 569, 556), (606, 595, 538, 584), (584, 538, 564, 590), (595, 603, 566, 538), (538, 566, 569, 564), (594, 535, 539, 596), (596, 539, 567, 604), (535, 563, 562, 539), (539, 562, 570, 567), (469, 470, 541, 664), (664, 541, 558, 673), (470, 601, 549, 541), (541, 549, 571, 558), (650, 634, 542, 471), (471, 542, 566, 603), (634, 639, 556, 542), (542, 556, 569, 566), (685, 670, 547, 598), (598, 547, 552, 602), (670, 674, 559, 547), (547, 559, 572, 552), (647, 600, 548, 638), (638, 548, 561, 642), (600, 604, 567, 548), (548, 567, 570, 561), (535, 583, 589, 563), (695, 584, 590, 698), (594, 605, 583, 535), (700, 606, 584, 695), (528, 563, 589, 581), (694, 698, 590, 582), (628, 528, 581, 643), (704, 694, 582, 645), (526, 577, 587, 554), (692, 578, 588, 697), (655, 679, 577, 526), (707, 682, 578, 692), (521, 554, 587, 575), (691, 697, 588, 576), (591, 521, 575, 607), (699, 691, 576, 608), (702, 699, 608, 612), (613, 591, 607, 611), (701, 626, 606, 700), (616, 625, 605, 594), (622, 610, 604, 600), (651, 622, 600, 647), (620, 598, 602, 623), (689, 685, 598, 620), (468, 471, 603, 624), (619, 609, 601, 470), (618, 596, 604, 610), (616, 594, 596, 618), (617, 624, 603, 595), (626, 617, 595, 606), (615, 593, 601, 609), (612, 608, 593, 615), (614, 623, 602, 592), (613, 614, 592, 591), (519, 520, 614, 613), (520, 551, 623, 614), (574, 612, 615, 522), (522, 615, 609, 550), (586, 537, 617, 626), (537, 565, 624, 617), (534, 616, 618, 536), (536, 618, 610, 568), (467, 550, 609, 619), (466, 468, 624, 565), (667, 689, 620, 544), (544, 620, 623, 551), (636, 545, 622, 651), (545, 568, 610, 622), (534, 585, 625, 616), (696, 586, 626, 701), (519, 613, 611, 573), (690, 702, 612, 574), (543, 635, 652, 621), (635, 636, 651, 652), (621, 652, 648, 599), (652, 651, 647, 648), (693, 703, 646, 580), (703, 704, 645, 646), (525, 627, 644, 579), (627, 628, 643, 644), (546, 637, 641, 560), (637, 638, 642, 641), (599, 648, 637, 546), (648, 647, 638, 637), (540, 557, 640, 633), (633, 640, 639, 634), (597, 540, 633, 649), (649, 633, 634, 650), (529, 631, 640, 557), (631, 632, 639, 640), (580, 646, 631, 529), (646, 645, 632, 631), (527, 560, 641, 629), (629, 641, 642, 630), (525, 527, 629, 627), (627, 629, 630, 628), (543, 621, 687, 665), (665, 687, 688, 666), (666, 688, 689, 667), (621, 599, 683, 687), (687, 683, 684, 688), (688, 684, 685, 689), (693, 580, 680, 705), (705, 680, 681, 706), (706, 681, 682, 707), (525, 579, 677, 653), (653, 677, 678, 654), (654, 678, 679, 655), (546, 560, 676, 668), (668, 676, 675, 669), (669, 675, 674, 670), (599, 546, 668, 683), (683, 668, 669, 684), (684, 669, 670, 685), (540, 662, 671, 557), (662, 663, 672, 671), (663, 664, 673, 672), (597, 472, 662, 540), (472, 686, 663, 662), (686, 469, 664, 663), (527, 659, 676, 560), (659, 660, 675, 676), (660, 661, 674, 675), (525, 653, 659, 527), (653, 654, 660, 659), (654, 655, 661, 660), (529, 557, 671, 656), (656, 671, 672, 657), (657, 672, 673, 658), (580, 529, 656, 680), (680, 656, 657, 681), (681, 657, 658, 682), (678, 706, 707, 679), (677, 705, 706, 678), (579, 693, 705, 677), (644, 643, 704, 703), (579, 644, 703, 693), (573, 611, 702, 690), (585, 696, 701, 625), (625, 701, 700, 605), (611, 607, 699, 702), (607, 575, 691, 699), (575, 587, 697, 691), (679, 707, 692, 577), (577, 692, 697, 587), (643, 581, 694, 704), (581, 589, 698, 694), (605, 700, 695, 583), (583, 695, 698, 589)])
me_cube.polygons.foreach_set('use_smooth', [True] * 675)
_uv = me_cube.uv_layers.new(name='UVMap')
_uv.uv.foreach_set('vector', [0.8357, 0.1963, 0.8393, 0.2779, 0.8076, 0.2792, 0.8063, 0.198, 0.07625, 0.6445, 0.0278, 0.6476, 0.02695, 0.6437, 0.0736, 0.6334, 0.5835, 0.2114, 0.5608, 0.2168, 0.559, 0.2064, 0.5811, 0.2026, 0.2678, 0.5848, 0.2657, 0.5789, 0.2707, 0.577, 0.2729, 0.5827, 0.771, 0.2836, 0.8082, 0.2866, 0.8093, 0.3023, 0.775, 0.293, 0.4752, 0.2035, 0.4629, 0.2005, 0.4639, 0.1948, 0.4764, 0.1965, 0.3645, 0.5445, 0.3628, 0.5398, 0.3901, 0.529, 0.3919, 0.5337, 0.7814, 0.3832, 0.8076, 0.386, 0.8134, 0.4195, 0.7841, 0.3994, 0.1772, 0.8109, 0.1881, 0.8214, 0.1811, 0.8449, 0.1692, 0.8415, 0.2492, 0.8954, 0.2493, 0.8978, 0.2367, 0.8985, 0.2364, 0.8942, 0.1933, 0.7795, 0.2113, 0.793, 0.199, 0.8028, 0.1822, 0.7908, 0.2418, 0.8315, 0.2511, 0.8386, 0.2373, 0.8486, 0.2289, 0.84, 0.2117, 0.8511, 0.2189, 0.861, 0.2082, 0.8685, 0.202, 0.8598, 0.2261, 0.8922, 0.2274, 0.8995, 0.2209, 0.9007, 0.2188, 0.892, 0.1236, 0.08219, 0.1071, 0.081, 0.114, 0.0002737, 0.1278, 0.0006422, 0.6219, 0.5423, 0.6249, 0.5394, 0.6503, 0.5653, 0.6473, 0.5683, 0.8922, 0.6097, 0.9159, 0.6468, 0.8856, 0.6714, 0.8604, 0.6334, 0.5141, 0.6246, 0.5303, 0.6021, 0.5557, 0.6279, 0.5428, 0.647, 0.8604, 0.6334, 0.8856, 0.6714, 0.8642, 0.6825, 0.8392, 0.6457, 0.6473, 0.5683, 0.6503, 0.5653, 0.6675, 0.5829, 0.6669, 0.5882, 0.5428, 0.647, 0.5557, 0.6279, 0.5758, 0.6473, 0.5623, 0.6647, 0.7062, 0.5925, 0.6669, 0.5882, 0.6675, 0.5829, 0.7068, 0.5871, 0.2318, 0.08405, 0.2152, 0.08498, 0.2139, 0.003485, 0.228, 0.002494, 0.2881, 0.08239, 0.2723, 0.08105, 0.2649, 0.0002739, 0.2806, 0.003688, 0.6147, 0.5835, 0.6473, 0.5683, 0.6669, 0.5882, 0.6345, 0.6031, 0.8028, 0.5841, 0.8051, 0.5876, 0.7849, 0.601, 0.7855, 0.5957, 0.8353, 0.5621, 0.8376, 0.5655, 0.8051, 0.5876, 0.8028, 0.5841, 0.5894, 0.5574, 0.6219, 0.5423, 0.6473, 0.5683, 0.6147, 0.5835, 0.882, 0.7304, 0.8541, 0.7241, 0.857, 0.7087, 0.8838, 0.712, 0.8382, 0.86, 0.8497, 0.8733, 0.8337, 0.8861, 0.8213, 0.8719, 0.9452, 0.7467, 0.93, 0.74, 0.934, 0.7201, 0.9498, 0.7236, 0.3734, 0.8031, 0.3487, 0.8041, 0.3488, 0.791, 0.3726, 0.7868, 0.2252, 0.8833, 0.2261, 0.8922, 0.2188, 0.892, 0.2164, 0.8842, 0.1498, 0.7758, 0.1525, 0.7758, 0.1518, 0.7827, 0.1498, 0.7826, 0.249, 0.875, 0.2492, 0.8954, 0.2364, 0.8942, 0.2348, 0.8804, 0.1494, 0.8066, 0.1524, 0.8069, 0.1484, 0.8343, 0.1452, 0.833, 0.6998, 0.3921, 0.7049, 0.3916, 0.7068, 0.4114, 0.7017, 0.4121, 0.3789, 0.5821, 0.3645, 0.5445, 0.3919, 0.5337, 0.4056, 0.5721, 0.6978, 0.2817, 0.7041, 0.2818, 0.7038, 0.2913, 0.6976, 0.2913, 0.2795, 0.6169, 0.2678, 0.5848, 0.2729, 0.5827, 0.2854, 0.6171, 0.08023, 0.6616, 0.03108, 0.6629, 0.0278, 0.6476, 0.07625, 0.6445, 0.839, 0.7915, 0.8329, 0.8084, 0.8131, 0.8062, 0.8291, 0.7889, 0.8584, 0.8426, 0.869, 0.8542, 0.8581, 0.8666, 0.8503, 0.8497, 0.8783, 0.7577, 0.8621, 0.7569, 0.8511, 0.7382, 0.8789, 0.7449, 0.9365, 0.7759, 0.9203, 0.766, 0.9281, 0.7474, 0.9423, 0.758, 0.1792, 0.08831, 0.1642, 0.08477, 0.1649, 0.003121, 0.1792, 0.008472, 0.7642, 0.7827, 0.7553, 0.7916, 0.7344, 0.7572, 0.7442, 0.7524, 0.7376, 0.1952, 0.7368, 0.278, 0.7043, 0.2774, 0.7058, 0.1932, 0.712, 0.06486, 0.7002, 0.06435, 0.7, 0.01227, 0.7041, 0.01298, 0.8063, 0.198, 0.8076, 0.2792, 0.7691, 0.2793, 0.7697, 0.1973, 0.7697, 0.1973, 0.7691, 0.2793, 0.7368, 0.278, 0.7376, 0.1952, 0.2994, 0.8283, 0.3007, 0.8502, 0.2703, 0.8515, 0.2578, 0.828, 0.8043, 0.7218, 0.7972, 0.7411, 0.7681, 0.7256, 0.782, 0.7169, 0.2152, 0.08498, 0.1995, 0.08841, 0.1987, 0.008678, 0.2139, 0.003485, 0.1995, 0.08841, 0.1792, 0.08831, 0.1792, 0.008472, 0.1987, 0.008678, 0.869, 0.8542, 0.8848, 0.8618, 0.8739, 0.8778, 0.8581, 0.8666, 0.9581, 0.783, 0.9365, 0.7759, 0.9423, 0.758, 0.9637, 0.7643, 0.8621, 0.7569, 0.85, 0.7712, 0.8435, 0.7632, 0.8511, 0.7382, 0.85, 0.7712, 0.839, 0.7915, 0.8291, 0.7889, 0.8435, 0.7632, 0.09768, 0.7406, 0.05283, 0.7496, 0.03788, 0.699, 0.08676, 0.692, 0.08676, 0.692, 0.03788, 0.699, 0.03108, 0.6629, 0.08023, 0.6616, 0.3054, 0.6934, 0.2874, 0.6372, 0.2942, 0.6391, 0.3354, 0.6894, 0.2874, 0.6372, 0.2795, 0.6169, 0.2854, 0.6171, 0.2942, 0.6391, 0.4033, 0.6581, 0.3886, 0.6073, 0.4147, 0.5975, 0.4469, 0.642, 0.3886, 0.6073, 0.3789, 0.5821, 0.4056, 0.5721, 0.4147, 0.5975, 0.2511, 0.8386, 0.2524, 0.8583, 0.2359, 0.8652, 0.2373, 0.8486, 0.2524, 0.8583, 0.249, 0.875, 0.2348, 0.8804, 0.2359, 0.8652, 0.2189, 0.861, 0.2228, 0.8727, 0.2123, 0.8763, 0.2082, 0.8685, 0.2228, 0.8727, 0.2252, 0.8833, 0.2164, 0.8842, 0.2123, 0.8763, 0.3718, 0.8483, 0.348, 0.8515, 0.3484, 0.8284, 0.373, 0.8302, 0.373, 0.8302, 0.3484, 0.8284, 0.3487, 0.8041, 0.3734, 0.8031, 0.8497, 0.8733, 0.8647, 0.8861, 0.8453, 0.9001, 0.8337, 0.8861, 0.9674, 0.7524, 0.9452, 0.7467, 0.9498, 0.7236, 0.9732, 0.7292, 0.5303, 0.6021, 0.5594, 0.5751, 0.5845, 0.6011, 0.5557, 0.6279, 0.5594, 0.5751, 0.5894, 0.5574, 0.6147, 0.5835, 0.5845, 0.6011, 0.5557, 0.6279, 0.5845, 0.6011, 0.6045, 0.6204, 0.5758, 0.6473, 0.5845, 0.6011, 0.6147, 0.5835, 0.6345, 0.6031, 0.6045, 0.6204, 0.1071, 0.081, 0.09207, 0.08261, 0.09926, 0.004116, 0.114, 0.0002737, 0.3079, 0.07986, 0.2881, 0.08239, 0.2806, 0.003688, 0.3001, 0.001518, 0.8051, 0.5876, 0.8341, 0.6093, 0.8135, 0.6223, 0.7849, 0.601, 0.8341, 0.6093, 0.8604, 0.6334, 0.8392, 0.6457, 0.8135, 0.6223, 0.8376, 0.5655, 0.8663, 0.5869, 0.8341, 0.6093, 0.8051, 0.5876, 0.8663, 0.5869, 0.8922, 0.6097, 0.8604, 0.6334, 0.8341, 0.6093, 0.1525, 0.7758, 0.1746, 0.7758, 0.1689, 0.7832, 0.1518, 0.7827, 0.1746, 0.7758, 0.1933, 0.7795, 0.1822, 0.7908, 0.1689, 0.7832, 0.1524, 0.8069, 0.1655, 0.8087, 0.1599, 0.8382, 0.1484, 0.8343, 0.1655, 0.8087, 0.1772, 0.8109, 0.1692, 0.8415, 0.1599, 0.8382, 0.7049, 0.3916, 0.7448, 0.3873, 0.7475, 0.4057, 0.7068, 0.4114, 0.7448, 0.3873, 0.7814, 0.3832, 0.7841, 0.3994, 0.7475, 0.4057, 0.7041, 0.2818, 0.7377, 0.2823, 0.7397, 0.2917, 0.7038, 0.2913, 0.7377, 0.2823, 0.771, 0.2836, 0.775, 0.293, 0.7397, 0.2917, 0.7483, 0.7346, 0.7442, 0.7524, 0.7344, 0.7572, 0.7344, 0.7291, 0.7777, 0.708, 0.7605, 0.718, 0.7536, 0.7059, 0.7792, 0.6964, 0.7605, 0.718, 0.7483, 0.7346, 0.7344, 0.7291, 0.7536, 0.7059, 0.7972, 0.7411, 0.7866, 0.7594, 0.7573, 0.7382, 0.7681, 0.7256, 0.8062, 0.7093, 0.8044, 0.7213, 0.782, 0.7165, 0.7777, 0.708, 0.2997, 0.8029, 0.2994, 0.8283, 0.2578, 0.828, 0.2529, 0.8019, 0.3016, 0.7853, 0.2997, 0.8029, 0.2529, 0.8019, 0.2571, 0.7758, 0.7866, 0.7594, 0.7731, 0.7749, 0.753, 0.7521, 0.7573, 0.7382, 0.03108, 0.6629, 0.03788, 0.699, 0.01383, 0.7163, 0.007811, 0.6849, 0.0278, 0.6476, 0.03108, 0.6629, 0.007811, 0.6849, 0.001106, 0.6533, 0.7713, 0.02384, 0.7378, 0.01837, 0.7378, 0.005244, 0.7709, 0.005242, 0.809, 0.02838, 0.7713, 0.02384, 0.7709, 0.005242, 0.8094, 0.004155, 0.7378, 0.01837, 0.7041, 0.01298, 0.7041, 0.005385, 0.7378, 0.005244, 0.02695, 0.6437, 0.0278, 0.6476, 0.001106, 0.6533, 0.0002737, 0.6494, 0.8378, 0.02797, 0.809, 0.02838, 0.8094, 0.004155, 0.8388, 0.002578, 0.03788, 0.699, 0.05283, 0.7496, 0.02719, 0.7562, 0.01383, 0.7163, 0.7041, 0.01298, 0.7, 0.01227, 0.6999, 0.005401, 0.7041, 0.005385, 0.7397, 0.2917, 0.775, 0.293, 0.7797, 0.3504, 0.7423, 0.3514, 0.7423, 0.3514, 0.7797, 0.3504, 0.7814, 0.3832, 0.7448, 0.3873, 0.7038, 0.2913, 0.7397, 0.2917, 0.7423, 0.3514, 0.7026, 0.3533, 0.7026, 0.3533, 0.7423, 0.3514, 0.7448, 0.3873, 0.7049, 0.3916, 0.2942, 0.6391, 0.2854, 0.6171, 0.3288, 0.6025, 0.3391, 0.6278, 0.3391, 0.6278, 0.3288, 0.6025, 0.3789, 0.5821, 0.3886, 0.6073, 0.3354, 0.6894, 0.2942, 0.6391, 0.3391, 0.6278, 0.3537, 0.6818, 0.3537, 0.6818, 0.3391, 0.6278, 0.3886, 0.6073, 0.4033, 0.6581, 0.2854, 0.6171, 0.2729, 0.5827, 0.3141, 0.5651, 0.3288, 0.6025, 0.3288, 0.6025, 0.3141, 0.5651, 0.3645, 0.5445, 0.3789, 0.5821, 0.6976, 0.2913, 0.7038, 0.2913, 0.7026, 0.3533, 0.6976, 0.3536, 0.6976, 0.3536, 0.7026, 0.3533, 0.7049, 0.3916, 0.6998, 0.3921, 0.775, 0.293, 0.8093, 0.3023, 0.8086, 0.3526, 0.7797, 0.3504, 0.7797, 0.3504, 0.8086, 0.3526, 0.8076, 0.386, 0.7814, 0.3832, 0.2729, 0.5827, 0.2707, 0.577, 0.3123, 0.5605, 0.3141, 0.5651, 0.3141, 0.5651, 0.3123, 0.5605, 0.3628, 0.5398, 0.3645, 0.5445, 0.5468, 0.2165, 0.5189, 0.2142, 0.5195, 0.2036, 0.546, 0.206, 0.6119, 0.195, 0.6053, 0.1984, 0.6031, 0.1922, 0.6097, 0.1895, 0.887, 0.5727, 0.9056, 0.6004, 0.8922, 0.6097, 0.8663, 0.5869, 0.8683, 0.5448, 0.887, 0.5727, 0.8663, 0.5869, 0.8376, 0.5655, 0.5493, 0.5632, 0.5725, 0.5398, 0.5894, 0.5574, 0.5594, 0.5751, 0.523, 0.5915, 0.5493, 0.5632, 0.5594, 0.5751, 0.5303, 0.6021, 0.5725, 0.5398, 0.5965, 0.5163, 0.6219, 0.5423, 0.5894, 0.5574, 0.866, 0.5414, 0.8683, 0.5448, 0.8376, 0.5655, 0.8353, 0.5621, 0.5053, 0.6149, 0.523, 0.5915, 0.5303, 0.6021, 0.5141, 0.6246, 0.9056, 0.6004, 0.9265, 0.6391, 0.9159, 0.6468, 0.8922, 0.6097, 0.5965, 0.5163, 0.5994, 0.5135, 0.6249, 0.5394, 0.6219, 0.5423, 0.8138, 0.7772, 0.7984, 0.7939, 0.7731, 0.7749, 0.7866, 0.7594, 0.3333, 0.7927, 0.3326, 0.804, 0.2997, 0.8029, 0.3016, 0.7853, 0.3326, 0.804, 0.3323, 0.8281, 0.2994, 0.8283, 0.2997, 0.8029, 0.8371, 0.7186, 0.8334, 0.732, 0.8044, 0.7213, 0.8062, 0.7093, 0.8259, 0.7561, 0.8138, 0.7772, 0.7866, 0.7594, 0.7972, 0.7411, 0.8332, 0.7324, 0.8259, 0.7561, 0.7972, 0.7411, 0.8043, 0.7218, 0.3323, 0.8281, 0.3325, 0.8504, 0.3007, 0.8502, 0.2994, 0.8283, 0.7877, 0.8051, 0.7763, 0.8157, 0.7553, 0.7916, 0.7642, 0.7827, 0.7982, 0.7942, 0.7877, 0.8051, 0.7642, 0.7827, 0.7727, 0.7753, 0.8404, 0.704, 0.8371, 0.7186, 0.8062, 0.7093, 0.8088, 0.6966, 0.8088, 0.6966, 0.8062, 0.7093, 0.7777, 0.708, 0.7792, 0.6964, 0.7679, 0.7254, 0.7571, 0.7381, 0.7483, 0.7346, 0.7605, 0.718, 0.782, 0.7165, 0.7679, 0.7254, 0.7605, 0.718, 0.7777, 0.708, 0.7571, 0.7381, 0.7527, 0.7523, 0.7442, 0.7524, 0.7483, 0.7346, 0.9637, 0.7643, 0.9423, 0.758, 0.9452, 0.7467, 0.9674, 0.7524, 0.8581, 0.8666, 0.8739, 0.8778, 0.8647, 0.8861, 0.8497, 0.8733, 0.7727, 0.7753, 0.7642, 0.7827, 0.7442, 0.7524, 0.7527, 0.7523, 0.9423, 0.758, 0.9281, 0.7474, 0.93, 0.74, 0.9452, 0.7467, 0.8503, 0.8497, 0.8581, 0.8666, 0.8497, 0.8733, 0.8382, 0.86, 0.8789, 0.7449, 0.8511, 0.7382, 0.8541, 0.7241, 0.882, 0.7304, 0.3635, 0.3905, 0.3363, 0.3972, 0.3212, 0.3331, 0.3464, 0.3266, 0.3464, 0.3266, 0.3212, 0.3331, 0.3158, 0.3011, 0.3364, 0.2979, 0.3364, 0.2979, 0.3158, 0.3011, 0.3108, 0.2713, 0.3362, 0.2685, 0.05936, 0.3995, 0.03802, 0.3922, 0.05838, 0.3289, 0.07973, 0.3242, 0.07973, 0.3242, 0.05838, 0.3289, 0.06658, 0.2998, 0.08205, 0.3007, 0.08205, 0.3007, 0.06658, 0.2998, 0.0691, 0.2713, 0.08702, 0.2786, 0.2043, 0.4177, 0.1743, 0.4193, 0.1743, 0.3452, 0.2035, 0.3452, 0.2035, 0.3452, 0.1743, 0.3452, 0.176, 0.3145, 0.2021, 0.3149, 0.2021, 0.3149, 0.176, 0.3145, 0.1756, 0.2848, 0.2026, 0.2849, 0.2269, 0.4145, 0.2043, 0.4177, 0.2035, 0.3452, 0.2248, 0.3257, 0.2248, 0.3257, 0.2035, 0.3452, 0.2021, 0.3149, 0.2215, 0.3119, 0.2215, 0.3119, 0.2021, 0.3149, 0.2026, 0.2849, 0.2238, 0.2974, 0.1743, 0.4193, 0.1504, 0.4177, 0.1537, 0.3252, 0.1743, 0.3452, 0.1743, 0.3452, 0.1537, 0.3252, 0.1571, 0.3113, 0.176, 0.3145, 0.176, 0.3145, 0.1571, 0.3113, 0.1549, 0.2969, 0.1756, 0.2848, 0.3363, 0.3972, 0.3146, 0.4007, 0.2995, 0.3268, 0.3212, 0.3331, 0.3212, 0.3331, 0.2995, 0.3268, 0.2984, 0.302, 0.3158, 0.3011, 0.3158, 0.3011, 0.2984, 0.302, 0.2927, 0.2793, 0.3108, 0.2713, 0.2524, 0.4114, 0.2269, 0.4145, 0.2248, 0.3257, 0.2458, 0.322, 0.2458, 0.322, 0.2248, 0.3257, 0.2215, 0.3119, 0.2408, 0.3098, 0.2408, 0.3098, 0.2215, 0.3119, 0.2238, 0.2974, 0.2443, 0.2969, 0.08413, 0.4056, 0.05936, 0.3995, 0.07973, 0.3242, 0.101, 0.3176, 0.101, 0.3176, 0.07973, 0.3242, 0.08205, 0.3007, 0.1056, 0.3045, 0.1056, 0.3045, 0.08205, 0.3007, 0.08702, 0.2786, 0.1042, 0.2912, 0.07134, 0.4807, 0.03445, 0.4762, 0.05936, 0.3995, 0.08413, 0.4056, 0.2675, 0.5073, 0.2463, 0.5112, 0.2269, 0.4145, 0.2524, 0.4114, 0.3614, 0.4855, 0.3197, 0.4977, 0.3146, 0.4007, 0.3363, 0.3972, 0.1751, 0.5079, 0.1421, 0.5009, 0.1504, 0.4177, 0.1743, 0.4193, 0.2463, 0.5112, 0.2082, 0.5129, 0.2043, 0.4177, 0.2269, 0.4145, 0.2082, 0.5129, 0.1751, 0.5079, 0.1743, 0.4193, 0.2043, 0.4177, 0.03445, 0.4762, 0.0002737, 0.4685, 0.03802, 0.3922, 0.05936, 0.3995, 0.3914, 0.4699, 0.3614, 0.4855, 0.3363, 0.3972, 0.3635, 0.3905, 0.3362, 0.2685, 0.3108, 0.2713, 0.3047, 0.2075, 0.3274, 0.2045, 0.08702, 0.2786, 0.0691, 0.2713, 0.07492, 0.2074, 0.09207, 0.2095, 0.2026, 0.2849, 0.1756, 0.2848, 0.1776, 0.2169, 0.2009, 0.217, 0.2238, 0.2974, 0.2026, 0.2849, 0.2009, 0.217, 0.219, 0.2163, 0.1756, 0.2848, 0.1549, 0.2969, 0.1601, 0.2161, 0.1776, 0.2169, 0.3108, 0.2713, 0.2927, 0.2793, 0.2869, 0.2097, 0.3047, 0.2075, 0.2443, 0.2969, 0.2238, 0.2974, 0.219, 0.2163, 0.2387, 0.2149, 0.1042, 0.2912, 0.08702, 0.2786, 0.09207, 0.2095, 0.1117, 0.2117, 0.1078, 0.489, 0.07134, 0.4807, 0.08413, 0.4056, 0.1244, 0.4136, 0.1421, 0.5009, 0.1078, 0.489, 0.1244, 0.4136, 0.1504, 0.4177, 0.3053, 0.5002, 0.2675, 0.5073, 0.2524, 0.4114, 0.2898, 0.4054, 0.3197, 0.4977, 0.3053, 0.5002, 0.2898, 0.4054, 0.3146, 0.4007, 0.2751, 0.2922, 0.2443, 0.2969, 0.2387, 0.2149, 0.2673, 0.212, 0.2927, 0.2793, 0.2751, 0.2922, 0.2673, 0.212, 0.2869, 0.2097, 0.1347, 0.2962, 0.1042, 0.2912, 0.1117, 0.2117, 0.1405, 0.2146, 0.1549, 0.2969, 0.1347, 0.2962, 0.1405, 0.2146, 0.1601, 0.2161, 0.1571, 0.3113, 0.1379, 0.3091, 0.1347, 0.2962, 0.1549, 0.2969, 0.1379, 0.3091, 0.1056, 0.3045, 0.1042, 0.2912, 0.1347, 0.2962, 0.1537, 0.3252, 0.1329, 0.3211, 0.1379, 0.3091, 0.1571, 0.3113, 0.1329, 0.3211, 0.101, 0.3176, 0.1056, 0.3045, 0.1379, 0.3091, 0.1504, 0.4177, 0.1244, 0.4136, 0.1329, 0.3211, 0.1537, 0.3252, 0.1244, 0.4136, 0.08413, 0.4056, 0.101, 0.3176, 0.1329, 0.3211, 0.2984, 0.302, 0.2735, 0.3058, 0.2751, 0.2922, 0.2927, 0.2793, 0.2735, 0.3058, 0.2408, 0.3098, 0.2443, 0.2969, 0.2751, 0.2922, 0.2995, 0.3268, 0.2779, 0.3191, 0.2735, 0.3058, 0.2984, 0.302, 0.2779, 0.3191, 0.2458, 0.322, 0.2408, 0.3098, 0.2735, 0.3058, 0.3146, 0.4007, 0.2898, 0.4054, 0.2779, 0.3191, 0.2995, 0.3268, 0.2898, 0.4054, 0.2524, 0.4114, 0.2458, 0.322, 0.2779, 0.3191, 0.9281, 0.7474, 0.9073, 0.7499, 0.9098, 0.7357, 0.93, 0.74, 0.9073, 0.7499, 0.8789, 0.7449, 0.882, 0.7304, 0.9098, 0.7357, 0.8131, 0.8062, 0.8324, 0.8276, 0.8201, 0.8383, 0.8013, 0.817, 0.8324, 0.8276, 0.8503, 0.8497, 0.8382, 0.86, 0.8201, 0.8383, 0.9265, 0.6391, 0.9363, 0.658, 0.9247, 0.6643, 0.9159, 0.6468, 0.4761, 0.6522, 0.5053, 0.6149, 0.5141, 0.6246, 0.4864, 0.6605, 0.8086, 0.3526, 0.8232, 0.3481, 0.8206, 0.3854, 0.8076, 0.386, 0.4505, 0.1983, 0.4342, 0.1968, 0.4353, 0.1923, 0.4513, 0.1933, 0.8093, 0.3023, 0.8267, 0.3073, 0.8232, 0.3481, 0.8086, 0.3526, 0.6197, 0.1919, 0.6119, 0.195, 0.6097, 0.1895, 0.618, 0.1866, 0.05283, 0.7496, 0.05846, 0.7689, 0.03412, 0.7752, 0.02719, 0.7562, 0.8851, 0.02692, 0.8378, 0.02797, 0.8388, 0.002578, 0.8865, 0.0002737, 0.4219, 0.8279, 0.3993, 0.8305, 0.3997, 0.7964, 0.4222, 0.8068, 0.3993, 0.8305, 0.373, 0.8302, 0.3734, 0.8031, 0.3997, 0.7964, 0.4146, 0.8395, 0.3972, 0.8486, 0.3993, 0.8305, 0.4219, 0.8279, 0.3972, 0.8486, 0.3718, 0.8483, 0.373, 0.8302, 0.3993, 0.8305, 0.9203, 0.766, 0.9043, 0.7622, 0.9073, 0.7499, 0.9281, 0.7474, 0.9043, 0.7622, 0.8783, 0.7577, 0.8789, 0.7449, 0.9073, 0.7499, 0.8329, 0.8084, 0.8417, 0.822, 0.8324, 0.8276, 0.8131, 0.8062, 0.8417, 0.822, 0.8584, 0.8426, 0.8503, 0.8497, 0.8324, 0.8276, 0.4222, 0.8068, 0.3997, 0.7964, 0.398, 0.7871, 0.4137, 0.7933, 0.3997, 0.7964, 0.3734, 0.8031, 0.3726, 0.7868, 0.398, 0.7871, 0.8013, 0.817, 0.8201, 0.8383, 0.8051, 0.8486, 0.7886, 0.8273, 0.8201, 0.8383, 0.8382, 0.86, 0.8213, 0.8719, 0.8051, 0.8486, 0.93, 0.74, 0.9098, 0.7357, 0.9123, 0.7151, 0.934, 0.7201, 0.9098, 0.7357, 0.882, 0.7304, 0.8838, 0.712, 0.9123, 0.7151, 0.2723, 0.08105, 0.2558, 0.0824, 0.2508, 0.001031, 0.2649, 0.0002739, 0.2558, 0.0824, 0.2318, 0.08405, 0.228, 0.002494, 0.2508, 0.001031, 0.7849, 0.601, 0.7456, 0.5967, 0.7462, 0.5914, 0.7855, 0.5957, 0.7456, 0.5967, 0.7062, 0.5925, 0.7068, 0.5871, 0.7462, 0.5914, 0.8856, 0.6714, 0.8936, 0.6852, 0.8708, 0.6958, 0.8642, 0.6825, 0.5186, 0.6796, 0.5428, 0.647, 0.5623, 0.6647, 0.5381, 0.6958, 0.6031, 0.1922, 0.5811, 0.2026, 0.5797, 0.1946, 0.6018, 0.1845, 0.9159, 0.6468, 0.9247, 0.6643, 0.8936, 0.6852, 0.8856, 0.6714, 0.4864, 0.6605, 0.5141, 0.6246, 0.5428, 0.647, 0.5186, 0.6796, 0.618, 0.1866, 0.6097, 0.1895, 0.6083, 0.1815, 0.6156, 0.178, 0.4639, 0.1948, 0.4513, 0.1933, 0.4528, 0.185, 0.4648, 0.1861, 0.1642, 0.08477, 0.1476, 0.08377, 0.1509, 0.002026, 0.1649, 0.003121, 0.1476, 0.08377, 0.1236, 0.08219, 0.1278, 0.0006422, 0.1509, 0.002026, 0.6097, 0.1895, 0.6031, 0.1922, 0.6018, 0.1845, 0.6083, 0.1815, 0.4764, 0.1965, 0.4639, 0.1948, 0.4648, 0.1861, 0.4768, 0.1879, 0.4513, 0.1933, 0.4353, 0.1923, 0.437, 0.1853, 0.4528, 0.185, 0.546, 0.206, 0.5195, 0.2036, 0.5185, 0.1957, 0.5448, 0.1984, 0.1881, 0.8214, 0.2012, 0.8352, 0.1909, 0.8484, 0.1811, 0.8449, 0.2012, 0.8352, 0.2117, 0.8511, 0.202, 0.8598, 0.1909, 0.8484, 0.2113, 0.793, 0.2209, 0.8106, 0.2132, 0.8218, 0.199, 0.8028, 0.2209, 0.8106, 0.2418, 0.8315, 0.2289, 0.84, 0.2132, 0.8218, 0.5811, 0.2026, 0.559, 0.2064, 0.5578, 0.1987, 0.5797, 0.1946, 0.5195, 0.2036, 0.4941, 0.1994, 0.4937, 0.191, 0.5185, 0.1957, 0.641, 0.172, 0.618, 0.1866, 0.6156, 0.178, 0.6386, 0.1645, 0.559, 0.2064, 0.546, 0.206, 0.5448, 0.1984, 0.5578, 0.1987, 0.8082, 0.2866, 0.8373, 0.2834, 0.8267, 0.3073, 0.8093, 0.3023, 0.4629, 0.2005, 0.4505, 0.1983, 0.4513, 0.1933, 0.4639, 0.1948, 0.8076, 0.386, 0.8206, 0.3854, 0.8329, 0.4348, 0.8134, 0.4195, 0.4926, 0.2084, 0.4752, 0.2035, 0.4764, 0.1965, 0.4941, 0.1994, 0.4941, 0.1994, 0.4764, 0.1965, 0.4768, 0.1879, 0.4937, 0.191, 0.5965, 0.2771, 0.571, 0.2951, 0.5608, 0.2168, 0.5835, 0.2114, 0.4704, 0.2582, 0.4571, 0.2467, 0.4629, 0.2005, 0.4752, 0.2035, 0.5521, 0.2943, 0.5185, 0.2916, 0.5189, 0.2142, 0.5468, 0.2165, 0.2109, 0.7064, 0.2952, 0.6915, 0.2904, 0.7236, 0.2145, 0.732, 0.8859, 0.1924, 0.8989, 0.2685, 0.8393, 0.2779, 0.8357, 0.1963, 0.8851, 0.02692, 0.8786, 0.07391, 0.8349, 0.07502, 0.8378, 0.02797, 0.8786, 0.07391, 0.8859, 0.1924, 0.8357, 0.1963, 0.8349, 0.07502, 0.05283, 0.7496, 0.09768, 0.7406, 0.1026, 0.7604, 0.05846, 0.7689, 0.09768, 0.7406, 0.2109, 0.7064, 0.2145, 0.732, 0.1026, 0.7604, 0.6247, 0.2411, 0.6177, 0.2496, 0.6053, 0.1984, 0.6119, 0.195, 0.4436, 0.2377, 0.4233, 0.2337, 0.4342, 0.1968, 0.4505, 0.1983, 0.6326, 0.2322, 0.6247, 0.2411, 0.6119, 0.195, 0.6197, 0.1919, 0.4571, 0.2467, 0.4436, 0.2377, 0.4505, 0.1983, 0.4629, 0.2005, 0.2843, 0.6363, 0.205, 0.6578, 0.1983, 0.6345, 0.2768, 0.6168, 0.205, 0.6578, 0.08676, 0.692, 0.08023, 0.6616, 0.1983, 0.6345, 0.2952, 0.6915, 0.2109, 0.7064, 0.205, 0.6578, 0.2843, 0.6363, 0.2109, 0.7064, 0.09768, 0.7406, 0.08676, 0.692, 0.205, 0.6578, 0.7713, 0.02384, 0.7737, 0.07249, 0.7427, 0.06876, 0.7378, 0.01837, 0.7737, 0.07249, 0.7697, 0.1973, 0.7376, 0.1952, 0.7427, 0.06876, 0.809, 0.02838, 0.808, 0.07551, 0.7737, 0.07249, 0.7713, 0.02384, 0.808, 0.07551, 0.8063, 0.198, 0.7697, 0.1973, 0.7737, 0.07249, 0.7043, 0.2774, 0.6979, 0.2773, 0.7001, 0.1929, 0.7058, 0.1932, 0.7058, 0.1932, 0.7001, 0.1929, 0.7002, 0.06435, 0.712, 0.06486, 0.7378, 0.01837, 0.7427, 0.06876, 0.712, 0.06486, 0.7041, 0.01298, 0.7427, 0.06876, 0.7376, 0.1952, 0.7058, 0.1932, 0.712, 0.06486, 0.2768, 0.6168, 0.1983, 0.6345, 0.1909, 0.609, 0.2654, 0.5857, 0.1983, 0.6345, 0.08023, 0.6616, 0.07625, 0.6445, 0.1909, 0.609, 0.4889, 0.2749, 0.4704, 0.2582, 0.4752, 0.2035, 0.4926, 0.2084, 0.6177, 0.2496, 0.5965, 0.2771, 0.5835, 0.2114, 0.6053, 0.1984, 0.2654, 0.5857, 0.1909, 0.609, 0.1893, 0.6036, 0.2633, 0.5798, 0.1909, 0.609, 0.07625, 0.6445, 0.0736, 0.6334, 0.1893, 0.6036, 0.8378, 0.02797, 0.8349, 0.07502, 0.808, 0.07551, 0.809, 0.02838, 0.8349, 0.07502, 0.8357, 0.1963, 0.8063, 0.198, 0.808, 0.07551, 0.1405, 0.2146, 0.1117, 0.2117, 0.1236, 0.08219, 0.1476, 0.08377, 0.1601, 0.2161, 0.1405, 0.2146, 0.1476, 0.08377, 0.1642, 0.08477, 0.2673, 0.212, 0.2387, 0.2149, 0.2318, 0.08405, 0.2558, 0.0824, 0.2869, 0.2097, 0.2673, 0.212, 0.2558, 0.0824, 0.2723, 0.08105, 0.3274, 0.2045, 0.3047, 0.2075, 0.2881, 0.08239, 0.3079, 0.07986, 0.09207, 0.2095, 0.07492, 0.2074, 0.09207, 0.08261, 0.1071, 0.081, 0.2009, 0.217, 0.1776, 0.2169, 0.1792, 0.08831, 0.1995, 0.08841, 0.219, 0.2163, 0.2009, 0.217, 0.1995, 0.08841, 0.2152, 0.08498, 0.1776, 0.2169, 0.1601, 0.2161, 0.1642, 0.08477, 0.1792, 0.08831, 0.3047, 0.2075, 0.2869, 0.2097, 0.2723, 0.08105, 0.2881, 0.08239, 0.2387, 0.2149, 0.219, 0.2163, 0.2152, 0.08498, 0.2318, 0.08405, 0.1117, 0.2117, 0.09207, 0.2095, 0.1071, 0.081, 0.1236, 0.08219, 0.6615, 0.2127, 0.6326, 0.2322, 0.6197, 0.1919, 0.6429, 0.1762, 0.571, 0.2951, 0.5521, 0.2943, 0.5468, 0.2165, 0.5608, 0.2168, 0.8393, 0.2779, 0.8989, 0.2685, 0.8961, 0.2776, 0.8373, 0.2834, 0.8076, 0.2792, 0.8393, 0.2779, 0.8373, 0.2834, 0.8082, 0.2866, 0.7368, 0.278, 0.7691, 0.2793, 0.771, 0.2836, 0.7377, 0.2823, 0.7043, 0.2774, 0.7368, 0.278, 0.7377, 0.2823, 0.7041, 0.2818, 0.2843, 0.6363, 0.2768, 0.6168, 0.2795, 0.6169, 0.2874, 0.6372, 0.2952, 0.6915, 0.2843, 0.6363, 0.2874, 0.6372, 0.3054, 0.6934, 0.2768, 0.6168, 0.2654, 0.5857, 0.2678, 0.5848, 0.2795, 0.6169, 0.6979, 0.2773, 0.7043, 0.2774, 0.7041, 0.2818, 0.6978, 0.2817, 0.2904, 0.7236, 0.2952, 0.6915, 0.3054, 0.6934, 0.2965, 0.7309, 0.7691, 0.2793, 0.8076, 0.2792, 0.8082, 0.2866, 0.771, 0.2836, 0.2654, 0.5857, 0.2633, 0.5798, 0.2657, 0.5789, 0.2678, 0.5848, 0.5185, 0.2916, 0.4889, 0.2749, 0.4926, 0.2084, 0.5189, 0.2142, 0.493, 0.1398, 0.4778, 0.1361, 0.4878, 0.01388, 0.4985, 0.01607, 0.552, 0.1507, 0.5393, 0.1502, 0.5253, 0.02147, 0.5347, 0.0212, 0.6263, 0.1157, 0.605, 0.1275, 0.5654, 0.009165, 0.5787, 0.0002737, 0.515, 0.1462, 0.493, 0.1398, 0.4985, 0.01607, 0.5095, 0.01818, 0.5722, 0.1457, 0.552, 0.1507, 0.5347, 0.0212, 0.5428, 0.02111, 0.5393, 0.1502, 0.515, 0.1462, 0.5095, 0.01818, 0.5253, 0.02147, 0.4555, 0.133, 0.44, 0.1344, 0.4628, 0.01217, 0.4729, 0.01208, 0.4778, 0.1361, 0.4668, 0.134, 0.4803, 0.01272, 0.4878, 0.01388, 0.6053, 0.1984, 0.5835, 0.2114, 0.5811, 0.2026, 0.6031, 0.1922, 0.6429, 0.1762, 0.6197, 0.1919, 0.618, 0.1866, 0.641, 0.172, 0.5608, 0.2168, 0.5468, 0.2165, 0.546, 0.206, 0.559, 0.2064, 0.5189, 0.2142, 0.4926, 0.2084, 0.4941, 0.1994, 0.5195, 0.2036, 0.0406, 0.901, 0.04881, 0.8917, 0.09874, 0.9193, 0.09122, 0.9252, 0.01023, 0.9278, 0.01669, 0.9193, 0.06624, 0.9451, 0.05679, 0.9534, 0.03241, 0.8751, 0.01647, 0.8706, 0.04384, 0.8294, 0.06438, 0.8349, 0.03075, 0.9083, 0.0406, 0.901, 0.09122, 0.9252, 0.07863, 0.9347, 0.004447, 0.9346, 0.01023, 0.9278, 0.05679, 0.9534, 0.04907, 0.9643, 0.01669, 0.9193, 0.03075, 0.9083, 0.07863, 0.9347, 0.06624, 0.9451, 0.04228, 0.8778, 0.03241, 0.8751, 0.06438, 0.8349, 0.07738, 0.8385, 0.04228, 0.8778, 0.07738, 0.8385, 0.06696, 0.8657, 0.04522, 0.8772, 0.5981, 0.1311, 0.5918, 0.1345, 0.5563, 0.01342, 0.5605, 0.01135, 0.4668, 0.134, 0.4555, 0.133, 0.4729, 0.01208, 0.4803, 0.01272, 0.605, 0.1275, 0.5981, 0.1311, 0.5605, 0.01135, 0.5654, 0.009165, 0.5918, 0.1345, 0.5722, 0.1457, 0.5428, 0.02111, 0.5563, 0.01342, 0.09122, 0.9252, 0.09874, 0.9193, 0.1294, 0.9656, 0.1271, 0.9686, 0.05679, 0.9534, 0.06624, 0.9451, 0.1127, 0.983, 0.1073, 0.9882, 0.06438, 0.8349, 0.04384, 0.8294, 0.07104, 0.7928, 0.08155, 0.797, 0.07863, 0.9347, 0.09122, 0.9252, 0.1271, 0.9686, 0.12, 0.9753, 0.04907, 0.9643, 0.05679, 0.9534, 0.1073, 0.9882, 0.1029, 0.9936, 0.06624, 0.9451, 0.07863, 0.9347, 0.12, 0.9753, 0.1127, 0.983, 0.07738, 0.8385, 0.06438, 0.8349, 0.08155, 0.797, 0.08814, 0.7989, 0.09874, 0.9193, 0.1062, 0.9168, 0.1302, 0.9602, 0.1294, 0.9656, 0.0002737, 0.9573, 0.001214, 0.9523, 0.04701, 0.9791, 0.04613, 0.9836, 0.09874, 0.9193, 0.04881, 0.8917, 0.05175, 0.8915, 0.07535, 0.8988, 0.01647, 0.8706, 0.01133, 0.8689, 0.03977, 0.8272, 0.04384, 0.8294, 0.001214, 0.9523, 0.004447, 0.9346, 0.04907, 0.9643, 0.04701, 0.9791, 0.08062, 0.7816, 0.06924, 0.7775, 0.07552, 0.7758, 0.08231, 0.7784, 0.08155, 0.797, 0.07104, 0.7928, 0.07081, 0.7862, 0.08175, 0.7958, 0.08175, 0.7958, 0.07081, 0.7862, 0.07043, 0.781, 0.08059, 0.785, 0.08059, 0.785, 0.07043, 0.781, 0.06924, 0.7775, 0.08062, 0.7816, 0.09616, 0.7911, 0.08059, 0.785, 0.08062, 0.7816, 0.09751, 0.7878, 0.09309, 0.7951, 0.08175, 0.7958, 0.08059, 0.785, 0.09616, 0.7911, 0.08814, 0.7989, 0.08155, 0.797, 0.08175, 0.7958, 0.09309, 0.7951, 0.09751, 0.7878, 0.08062, 0.7816, 0.08231, 0.7784, 0.09145, 0.7819, 0.04613, 0.9836, 0.04701, 0.9791, 0.1022, 0.9974, 0.09724, 0.9997, 0.0855, 0.8412, 0.07738, 0.8385, 0.08814, 0.7989, 0.09309, 0.7951, 0.04384, 0.8294, 0.03977, 0.8272, 0.07081, 0.7862, 0.07104, 0.7928, 0.04701, 0.9791, 0.04907, 0.9643, 0.1029, 0.9936, 0.1022, 0.9974, 0.05175, 0.8915, 0.05035, 0.8837, 0.05868, 0.8806, 0.07412, 0.8841, 0.05035, 0.8837, 0.04522, 0.8772, 0.06746, 0.869, 0.05868, 0.8806, 0.08717, 0.8678, 0.08448, 0.8648, 0.106, 0.8549, 0.1072, 0.857, 0.08163, 0.8546, 0.08497, 0.8387, 0.09781, 0.8324, 0.09958, 0.8352, 0.04658, 0.8843, 0.04228, 0.8778, 0.04522, 0.8772, 0.05035, 0.8837, 0.04881, 0.8917, 0.04658, 0.8843, 0.05035, 0.8837, 0.05175, 0.8915, 0.1091, 0.8537, 0.1111, 0.8559, 0.1072, 0.857, 0.106, 0.8549, 0.1111, 0.8559, 0.1113, 0.8574, 0.109, 0.859, 0.1072, 0.857, 0.121, 0.8474, 0.1222, 0.8514, 0.1111, 0.8559, 0.1091, 0.8537, 0.1222, 0.8514, 0.123, 0.8549, 0.1113, 0.8574, 0.1111, 0.8559, 0.1055, 0.9156, 0.09833, 0.9068, 0.1191, 0.9148, 0.1184, 0.9176, 0.09324, 0.871, 0.08717, 0.8678, 0.1072, 0.857, 0.109, 0.859, 0.07412, 0.8841, 0.05868, 0.8806, 0.08717, 0.8678, 0.09324, 0.871, 0.09874, 0.9193, 0.07535, 0.8988, 0.09833, 0.9068, 0.1055, 0.9156, 0.1267, 0.8505, 0.1302, 0.8566, 0.123, 0.8549, 0.1222, 0.8514, 0.1262, 0.8423, 0.1267, 0.8505, 0.1222, 0.8514, 0.121, 0.8474, 0.06696, 0.8657, 0.07738, 0.8385, 0.08497, 0.8387, 0.08163, 0.8546, 0.05868, 0.8806, 0.06746, 0.869, 0.08448, 0.8648, 0.08717, 0.8678, 0.5305, 0.4348, 0.4829, 0.3936, 0.4889, 0.2749, 0.5185, 0.2916, 0.5877, 0.4321, 0.5639, 0.4292, 0.5521, 0.2943, 0.571, 0.2951, 0.6944, 0.2861, 0.6578, 0.3095, 0.6326, 0.2322, 0.6615, 0.2127, 0.6435, 0.3414, 0.6207, 0.3905, 0.5965, 0.2771, 0.6177, 0.2496, 0.4829, 0.3936, 0.4592, 0.3613, 0.4704, 0.2582, 0.4889, 0.2749, 0.4421, 0.3398, 0.4221, 0.3224, 0.4436, 0.2377, 0.4571, 0.2467, 0.6578, 0.3095, 0.65, 0.3264, 0.6247, 0.2411, 0.6326, 0.2322, 0.4221, 0.3224, 0.3964, 0.3065, 0.4233, 0.2337, 0.4436, 0.2377, 0.65, 0.3264, 0.6435, 0.3414, 0.6177, 0.2496, 0.6247, 0.2411, 0.5639, 0.4292, 0.5305, 0.4348, 0.5185, 0.2916, 0.5521, 0.2943, 0.4592, 0.3613, 0.4421, 0.3398, 0.4571, 0.2467, 0.4704, 0.2582, 0.6207, 0.3905, 0.5877, 0.4321, 0.571, 0.2951, 0.5965, 0.2771, 0.6018, 0.1845, 0.5797, 0.1946, 0.5722, 0.1457, 0.5918, 0.1345, 0.6156, 0.178, 0.6083, 0.1815, 0.5981, 0.1311, 0.605, 0.1275, 0.4648, 0.1861, 0.4528, 0.185, 0.4555, 0.133, 0.4668, 0.134, 0.6083, 0.1815, 0.6018, 0.1845, 0.5918, 0.1345, 0.5981, 0.1311, 0.4768, 0.1879, 0.4648, 0.1861, 0.4668, 0.134, 0.4778, 0.1361, 0.4528, 0.185, 0.437, 0.1853, 0.44, 0.1344, 0.4555, 0.133, 0.5448, 0.1984, 0.5185, 0.1957, 0.515, 0.1462, 0.5393, 0.1502, 0.5797, 0.1946, 0.5578, 0.1987, 0.552, 0.1507, 0.5722, 0.1457, 0.5185, 0.1957, 0.4937, 0.191, 0.493, 0.1398, 0.515, 0.1462, 0.6386, 0.1645, 0.6156, 0.178, 0.605, 0.1275, 0.6263, 0.1157, 0.5578, 0.1987, 0.5448, 0.1984, 0.5393, 0.1502, 0.552, 0.1507, 0.4937, 0.191, 0.4768, 0.1879, 0.4778, 0.1361, 0.493, 0.1398, 0.6231, 0.4021, 0.5913, 0.443, 0.5877, 0.4321, 0.6207, 0.3905, 0.4563, 0.3762, 0.4381, 0.3511, 0.4421, 0.3398, 0.4592, 0.3613, 0.5615, 0.443, 0.519, 0.4419, 0.5305, 0.4348, 0.5639, 0.4292, 0.6525, 0.3339, 0.6458, 0.3499, 0.6435, 0.3414, 0.65, 0.3264, 0.4242, 0.3373, 0.3919, 0.3113, 0.3964, 0.3065, 0.4221, 0.3224, 0.6601, 0.3163, 0.6525, 0.3339, 0.65, 0.3264, 0.6578, 0.3095, 0.4381, 0.3511, 0.4242, 0.3373, 0.4221, 0.3224, 0.4421, 0.3398, 0.4784, 0.4094, 0.4563, 0.3762, 0.4592, 0.3613, 0.4829, 0.3936, 0.6458, 0.3499, 0.6231, 0.4021, 0.6207, 0.3905, 0.6435, 0.3414, 0.6971, 0.2925, 0.6601, 0.3163, 0.6578, 0.3095, 0.6944, 0.2861, 0.5913, 0.443, 0.5615, 0.443, 0.5639, 0.4292, 0.5877, 0.4321, 0.519, 0.4419, 0.4784, 0.4094, 0.4829, 0.3936, 0.5305, 0.4348, 0.8329, 0.4348, 0.8206, 0.3854, 0.8339, 0.381, 0.8456, 0.4312, 0.4469, 0.642, 0.474, 0.6385, 0.4755, 0.65, 0.4479, 0.6492, 0.2965, 0.7309, 0.3054, 0.6934, 0.3197, 0.7039, 0.3001, 0.7409, 0.3537, 0.6818, 0.4033, 0.6581, 0.4023, 0.666, 0.3529, 0.6891, 0.8206, 0.3854, 0.8232, 0.3481, 0.8369, 0.3414, 0.8339, 0.381, 0.8267, 0.3073, 0.8373, 0.2834, 0.8518, 0.2895, 0.8419, 0.3091, 0.3054, 0.6934, 0.3354, 0.6894, 0.337, 0.6959, 0.3197, 0.7039, 0.8373, 0.2834, 0.8961, 0.2776, 0.8903, 0.287, 0.8518, 0.2895, 0.3354, 0.6894, 0.3537, 0.6818, 0.3529, 0.6891, 0.337, 0.6959, 0.8655, 0.4725, 0.8329, 0.4348, 0.8456, 0.4312, 0.8741, 0.4639, 0.8232, 0.3481, 0.8267, 0.3073, 0.8419, 0.3091, 0.8369, 0.3414, 0.4033, 0.6581, 0.4469, 0.642, 0.4479, 0.6492, 0.4023, 0.666, 0.1909, 0.8484, 0.202, 0.8598, 0.1956, 0.8657, 0.1917, 0.8606, 0.1811, 0.8449, 0.1909, 0.8484, 0.1917, 0.8606, 0.1842, 0.8542, 0.1599, 0.8382, 0.1692, 0.8415, 0.1738, 0.8501, 0.1619, 0.8546, 0.1484, 0.8343, 0.1599, 0.8382, 0.1619, 0.8546, 0.1478, 0.8556, 0.2123, 0.8763, 0.2164, 0.8842, 0.2073, 0.8848, 0.2013, 0.8774, 0.2082, 0.8685, 0.2123, 0.8763, 0.2013, 0.8774, 0.1989, 0.8711, 0.2164, 0.8842, 0.2188, 0.892, 0.2122, 0.8926, 0.2073, 0.8848, 0.1452, 0.833, 0.1484, 0.8343, 0.1478, 0.8556, 0.1307, 0.8569, 0.1692, 0.8415, 0.1811, 0.8449, 0.1842, 0.8542, 0.1738, 0.8501, 0.2188, 0.892, 0.2209, 0.9007, 0.215, 0.9022, 0.2122, 0.8926, 0.202, 0.8598, 0.2082, 0.8685, 0.1989, 0.8711, 0.1956, 0.8657, 0.857, 0.7087, 0.8541, 0.7241, 0.8371, 0.7186, 0.8404, 0.704, 0.8131, 0.8062, 0.8013, 0.817, 0.7877, 0.8051, 0.7982, 0.7942, 0.8013, 0.817, 0.7886, 0.8273, 0.7763, 0.8157, 0.7877, 0.8051, 0.3484, 0.8284, 0.348, 0.8515, 0.3325, 0.8504, 0.3323, 0.8281, 0.8511, 0.7382, 0.8435, 0.7632, 0.8259, 0.7561, 0.8332, 0.7324, 0.8435, 0.7632, 0.8291, 0.7889, 0.8138, 0.7772, 0.8259, 0.7561, 0.8541, 0.7241, 0.8511, 0.7382, 0.8334, 0.732, 0.8371, 0.7186, 0.3487, 0.8041, 0.3484, 0.8284, 0.3323, 0.8281, 0.3326, 0.804, 0.3488, 0.791, 0.3487, 0.8041, 0.3326, 0.804, 0.3333, 0.7927, 0.8291, 0.7889, 0.8131, 0.8062, 0.7984, 0.7939, 0.8138, 0.7772, 0.2132, 0.8218, 0.2289, 0.84, 0.2117, 0.8511, 0.2012, 0.8352, 0.199, 0.8028, 0.2132, 0.8218, 0.2012, 0.8352, 0.1881, 0.8214, 0.1689, 0.7832, 0.1822, 0.7908, 0.1772, 0.8109, 0.1655, 0.8087, 0.1518, 0.7827, 0.1689, 0.7832, 0.1655, 0.8087, 0.1524, 0.8069, 0.2359, 0.8652, 0.2348, 0.8804, 0.2252, 0.8833, 0.2228, 0.8727, 0.2373, 0.8486, 0.2359, 0.8652, 0.2228, 0.8727, 0.2189, 0.861, 0.1498, 0.7826, 0.1518, 0.7827, 0.1524, 0.8069, 0.1494, 0.8066, 0.2348, 0.8804, 0.2364, 0.8942, 0.2261, 0.8922, 0.2252, 0.8833, 0.2364, 0.8942, 0.2367, 0.8985, 0.2274, 0.8995, 0.2261, 0.8922, 0.2289, 0.84, 0.2373, 0.8486, 0.2189, 0.861, 0.2117, 0.8511, 0.1822, 0.7908, 0.199, 0.8028, 0.1881, 0.8214, 0.1772, 0.8109, 0.8329, 0.4348, 0.8655, 0.4725, 0.8413, 0.489, 0.8137, 0.4518, 0.8137, 0.4518, 0.8413, 0.489, 0.8047, 0.5039, 0.7862, 0.4747, 0.8134, 0.4195, 0.8329, 0.4348, 0.8137, 0.4518, 0.8003, 0.4304, 0.8003, 0.4304, 0.8137, 0.4518, 0.7862, 0.4747, 0.7752, 0.4533, 0.7475, 0.4057, 0.7841, 0.3994, 0.7734, 0.4115, 0.7418, 0.4136, 0.7418, 0.4136, 0.7734, 0.4115, 0.7533, 0.4383, 0.7316, 0.4353, 0.7068, 0.4114, 0.7475, 0.4057, 0.7418, 0.4136, 0.7068, 0.4182, 0.7068, 0.4182, 0.7418, 0.4136, 0.7316, 0.4353, 0.7076, 0.438, 0.4147, 0.5975, 0.4056, 0.5721, 0.4203, 0.5594, 0.4283, 0.5834, 0.4283, 0.5834, 0.4203, 0.5594, 0.4407, 0.5383, 0.4471, 0.5574, 0.4469, 0.642, 0.4147, 0.5975, 0.4283, 0.5834, 0.4505, 0.614, 0.4505, 0.614, 0.4283, 0.5834, 0.4471, 0.5574, 0.4621, 0.5746, 0.4056, 0.5721, 0.3919, 0.5337, 0.4087, 0.5265, 0.4203, 0.5594, 0.4203, 0.5594, 0.4087, 0.5265, 0.4327, 0.5161, 0.4407, 0.5383, 0.7017, 0.4121, 0.7068, 0.4114, 0.7068, 0.4182, 0.7024, 0.4187, 0.7024, 0.4187, 0.7068, 0.4182, 0.7076, 0.438, 0.7048, 0.4384, 0.474, 0.6385, 0.4469, 0.642, 0.4505, 0.614, 0.4725, 0.611, 0.4725, 0.611, 0.4505, 0.614, 0.4621, 0.5746, 0.4755, 0.5735, 0.7841, 0.3994, 0.8134, 0.4195, 0.8003, 0.4304, 0.7734, 0.4115, 0.7734, 0.4115, 0.8003, 0.4304, 0.7752, 0.4533, 0.7533, 0.4383, 0.3919, 0.5337, 0.3901, 0.529, 0.4072, 0.5225, 0.4087, 0.5265, 0.4087, 0.5265, 0.4072, 0.5225, 0.4317, 0.5135, 0.4327, 0.5161, 0.6892, 0.784, 0.683, 0.7998, 0.6734, 0.7925, 0.678, 0.7788, 0.678, 0.7788, 0.6734, 0.7925, 0.6572, 0.7903, 0.6615, 0.7737, 0.683, 0.7998, 0.6713, 0.821, 0.663, 0.8117, 0.6734, 0.7925, 0.6734, 0.7925, 0.663, 0.8117, 0.653, 0.8089, 0.6572, 0.7903, 0.6974, 0.7575, 0.6848, 0.7554, 0.688, 0.7422, 0.701, 0.7423, 0.701, 0.7423, 0.688, 0.7422, 0.6893, 0.7288, 0.7031, 0.7278, 0.6848, 0.7554, 0.67, 0.7482, 0.6751, 0.7352, 0.688, 0.7422, 0.688, 0.7422, 0.6751, 0.7352, 0.6786, 0.7247, 0.6893, 0.7288, 0.6028, 0.7687, 0.5942, 0.7558, 0.5996, 0.7532, 0.6082, 0.7658, 0.6082, 0.7658, 0.5996, 0.7532, 0.6176, 0.7451, 0.6266, 0.7549, 0.5942, 0.7558, 0.5861, 0.7432, 0.5915, 0.7412, 0.5996, 0.7532, 0.5996, 0.7532, 0.5915, 0.7412, 0.6091, 0.7387, 0.6176, 0.7451, 0.6173, 0.7908, 0.6227, 0.7874, 0.6299, 0.8008, 0.6246, 0.804, 0.6246, 0.804, 0.6299, 0.8008, 0.6393, 0.8198, 0.6344, 0.8229, 0.6227, 0.7874, 0.6419, 0.7755, 0.6494, 0.7901, 0.6299, 0.8008, 0.6299, 0.8008, 0.6494, 0.7901, 0.653, 0.8089, 0.6393, 0.8198, 0.5854, 0.8096, 0.5941, 0.8221, 0.5865, 0.8266, 0.5774, 0.814, 0.5774, 0.814, 0.5865, 0.8266, 0.5667, 0.8391, 0.5561, 0.8254, 0.5941, 0.8221, 0.6065, 0.8396, 0.5997, 0.8433, 0.5865, 0.8266, 0.5865, 0.8266, 0.5997, 0.8433, 0.5829, 0.8502, 0.5667, 0.8391, 0.5713, 0.7856, 0.5635, 0.7898, 0.5563, 0.7759, 0.5636, 0.7717, 0.5636, 0.7717, 0.5563, 0.7759, 0.5499, 0.7625, 0.5566, 0.758, 0.5635, 0.7898, 0.5431, 0.7998, 0.5375, 0.7858, 0.5563, 0.7759, 0.5563, 0.7759, 0.5375, 0.7858, 0.534, 0.7728, 0.5499, 0.7625, 0.9343, 0.05587, 0.9369, 0.04018, 0.9472, 0.05718, 0.9435, 0.06194, 0.9435, 0.06194, 0.9472, 0.05718, 0.9629, 0.07141, 0.9592, 0.086, 0.9369, 0.04018, 0.9432, 0.022, 0.953, 0.03425, 0.9472, 0.05718, 0.9472, 0.05718, 0.953, 0.03425, 0.9672, 0.05857, 0.9629, 0.07141, 0.9184, 0.09637, 0.9362, 0.1027, 0.9382, 0.1254, 0.9257, 0.1266, 0.9257, 0.1266, 0.9382, 0.1254, 0.939, 0.1481, 0.9266, 0.1526, 0.9362, 0.1027, 0.9538, 0.1137, 0.951, 0.13, 0.9382, 0.1254, 0.9382, 0.1254, 0.951, 0.13, 0.9492, 0.1484, 0.939, 0.1481, 0.5784, 0.7188, 0.5849, 0.7085, 0.5955, 0.7253, 0.5851, 0.726, 0.5851, 0.726, 0.5955, 0.7253, 0.5915, 0.7412, 0.5861, 0.7432, 0.7092, 0.6973, 0.7031, 0.7278, 0.6893, 0.7288, 0.6916, 0.708, 0.5955, 0.7253, 0.6153, 0.7296, 0.6091, 0.7387, 0.5915, 0.7412, 0.5328, 0.7333, 0.5419, 0.7409, 0.5325, 0.7451, 0.518, 0.7343, 0.518, 0.7343, 0.5325, 0.7451, 0.5089, 0.7598, 0.4969, 0.7498, 0.5419, 0.7409, 0.5566, 0.758, 0.5499, 0.7625, 0.5325, 0.7451, 0.5325, 0.7451, 0.5499, 0.7625, 0.534, 0.7728, 0.5089, 0.7598, 0.6494, 0.8419, 0.6414, 0.8312, 0.6466, 0.8277, 0.6547, 0.8381, 0.6547, 0.8381, 0.6466, 0.8277, 0.663, 0.8117, 0.6713, 0.821, 0.6414, 0.8312, 0.6344, 0.8229, 0.6393, 0.8198, 0.6466, 0.8277, 0.6466, 0.8277, 0.6393, 0.8198, 0.653, 0.8089, 0.663, 0.8117, 0.6173, 0.8618, 0.6092, 0.8659, 0.6034, 0.8536, 0.6111, 0.8496, 0.6111, 0.8496, 0.6034, 0.8536, 0.5997, 0.8433, 0.6065, 0.8396, 0.6092, 0.8659, 0.584, 0.8738, 0.5796, 0.8604, 0.6034, 0.8536, 0.6034, 0.8536, 0.5796, 0.8604, 0.5829, 0.8502, 0.5997, 0.8433, 0.9362, 0.1027, 0.9458, 0.08415, 0.9558, 0.1026, 0.9538, 0.1137, 0.9406, 0.06889, 0.9435, 0.06194, 0.9592, 0.086, 0.9574, 0.0944, 0.9184, 0.09637, 0.9183, 0.07957, 0.9458, 0.08415, 0.9362, 0.1027, 0.9324, 0.0684, 0.9343, 0.05587, 0.9435, 0.06194, 0.9406, 0.06889, 0.5774, 0.814, 0.5561, 0.8254, 0.5506, 0.8151, 0.5718, 0.8044, 0.5676, 0.7971, 0.5468, 0.8074, 0.5431, 0.7998, 0.5635, 0.7898, 0.5854, 0.8096, 0.5774, 0.814, 0.5718, 0.8044, 0.5797, 0.8001, 0.5755, 0.7929, 0.5676, 0.7971, 0.5635, 0.7898, 0.5713, 0.7856, 0.6227, 0.7874, 0.617, 0.7788, 0.6359, 0.767, 0.6419, 0.7755, 0.6127, 0.7723, 0.6082, 0.7658, 0.6266, 0.7549, 0.6313, 0.7609, 0.6173, 0.7908, 0.6116, 0.782, 0.617, 0.7788, 0.6227, 0.7874, 0.6072, 0.7754, 0.6028, 0.7687, 0.6082, 0.7658, 0.6127, 0.7723, 0.678, 0.7788, 0.6615, 0.7737, 0.6647, 0.7632, 0.6806, 0.7695, 0.6827, 0.7624, 0.6672, 0.7557, 0.67, 0.7482, 0.6848, 0.7554, 0.6892, 0.784, 0.678, 0.7788, 0.6806, 0.7695, 0.6926, 0.7735, 0.6951, 0.7656, 0.6827, 0.7624, 0.6848, 0.7554, 0.6974, 0.7575, 0.7056, 0.7686, 0.6951, 0.7656, 0.6974, 0.7575, 0.7082, 0.7599, 0.6989, 0.7885, 0.6892, 0.784, 0.6926, 0.7735, 0.7029, 0.7772, 0.9111, 0.05603, 0.9166, 0.0468, 0.9343, 0.05587, 0.9324, 0.0684, 0.9099, 0.08743, 0.9073, 0.07894, 0.9183, 0.07957, 0.9184, 0.09637, 0.6139, 0.8758, 0.5879, 0.8845, 0.584, 0.8738, 0.6092, 0.8659, 0.6224, 0.8716, 0.6139, 0.8758, 0.6092, 0.8659, 0.6173, 0.8618, 0.6613, 0.8462, 0.6547, 0.8381, 0.6713, 0.821, 0.6785, 0.8282, 0.6559, 0.8505, 0.6494, 0.8419, 0.6547, 0.8381, 0.6613, 0.8462, 0.5038, 0.7255, 0.518, 0.7343, 0.4969, 0.7498, 0.4872, 0.7385, 0.721, 0.6976, 0.7145, 0.7278, 0.7031, 0.7278, 0.7092, 0.6973, 0.9155, 0.1272, 0.9257, 0.1266, 0.9266, 0.1526, 0.9161, 0.1551, 0.9099, 0.08743, 0.9184, 0.09637, 0.9257, 0.1266, 0.9155, 0.1272, 0.9281, 0.03061, 0.9343, 0.009957, 0.9432, 0.022, 0.9369, 0.04018, 0.9166, 0.0468, 0.9281, 0.03061, 0.9369, 0.04018, 0.9343, 0.05587, 0.7123, 0.7434, 0.701, 0.7423, 0.7031, 0.7278, 0.7145, 0.7278, 0.7082, 0.7599, 0.6974, 0.7575, 0.701, 0.7423, 0.7123, 0.7434, 0.6916, 0.8055, 0.6785, 0.8282, 0.6713, 0.821, 0.683, 0.7998, 0.6989, 0.7885, 0.6916, 0.8055, 0.683, 0.7998, 0.6892, 0.784, 0.7199, 0.7825, 0.7069, 0.8136, 0.6916, 0.8055, 0.6989, 0.7885, 0.7069, 0.8136, 0.6915, 0.8382, 0.6785, 0.8282, 0.6916, 0.8055, 0.7294, 0.7521, 0.7082, 0.7599, 0.7123, 0.7434, 0.7337, 0.7352, 0.7337, 0.7352, 0.7123, 0.7434, 0.7145, 0.7278, 0.7338, 0.724, 0.9075, 0.04264, 0.9129, 0.02125, 0.9281, 0.03061, 0.9166, 0.0468, 0.9129, 0.02125, 0.9194, 0.0002737, 0.9343, 0.009957, 0.9281, 0.03061, 0.9028, 0.08693, 0.9099, 0.08743, 0.9155, 0.1272, 0.8995, 0.1274, 0.8995, 0.1274, 0.9155, 0.1272, 0.9161, 0.1551, 0.8999, 0.1557, 0.7338, 0.6964, 0.7338, 0.724, 0.7145, 0.7278, 0.721, 0.6976, 0.4885, 0.7168, 0.5038, 0.7255, 0.4872, 0.7385, 0.4761, 0.7248, 0.6667, 0.8636, 0.6559, 0.8505, 0.6613, 0.8462, 0.6726, 0.8587, 0.6726, 0.8587, 0.6613, 0.8462, 0.6785, 0.8282, 0.6915, 0.8382, 0.6301, 0.8872, 0.6206, 0.8916, 0.6139, 0.8758, 0.6224, 0.8716, 0.6206, 0.8916, 0.5933, 0.9011, 0.5879, 0.8845, 0.6139, 0.8758, 0.9028, 0.08693, 0.9034, 0.07851, 0.9073, 0.07894, 0.9099, 0.08743, 0.8995, 0.0495, 0.9075, 0.04264, 0.9166, 0.0468, 0.9111, 0.05603, 0.7199, 0.7825, 0.6989, 0.7885, 0.7029, 0.7772, 0.7239, 0.7703, 0.7267, 0.7612, 0.7056, 0.7686, 0.7082, 0.7599, 0.7294, 0.7521, 0.6483, 0.8769, 0.6393, 0.8823, 0.6308, 0.8671, 0.6389, 0.8624, 0.6393, 0.8823, 0.6301, 0.8872, 0.6224, 0.8716, 0.6308, 0.8671, 0.6389, 0.8624, 0.6308, 0.8671, 0.6253, 0.8575, 0.6331, 0.8531, 0.6308, 0.8671, 0.6224, 0.8716, 0.6173, 0.8618, 0.6253, 0.8575, 0.5911, 0.7846, 0.5833, 0.7888, 0.579, 0.7815, 0.5867, 0.7775, 0.5833, 0.7888, 0.5755, 0.7929, 0.5713, 0.7856, 0.579, 0.7815, 0.6012, 0.8011, 0.5933, 0.8053, 0.5876, 0.7959, 0.5954, 0.7918, 0.5933, 0.8053, 0.5854, 0.8096, 0.5797, 0.8001, 0.5876, 0.7959, 0.6259, 0.8416, 0.6185, 0.8456, 0.6133, 0.8359, 0.62, 0.8323, 0.6185, 0.8456, 0.6111, 0.8496, 0.6065, 0.8396, 0.6133, 0.8359, 0.6331, 0.8531, 0.6253, 0.8575, 0.6185, 0.8456, 0.6259, 0.8416, 0.6253, 0.8575, 0.6173, 0.8618, 0.6111, 0.8496, 0.6185, 0.8456, 0.5607, 0.7329, 0.5699, 0.7494, 0.5633, 0.7536, 0.5513, 0.7368, 0.5513, 0.7368, 0.5633, 0.7536, 0.5566, 0.758, 0.5419, 0.7409, 0.5567, 0.7285, 0.5607, 0.7329, 0.5513, 0.7368, 0.5454, 0.7317, 0.5454, 0.7317, 0.5513, 0.7368, 0.5419, 0.7409, 0.5328, 0.7333, 0.5781, 0.7632, 0.5709, 0.7674, 0.5633, 0.7536, 0.5699, 0.7494, 0.5709, 0.7674, 0.5636, 0.7717, 0.5566, 0.758, 0.5633, 0.7536, 0.5867, 0.7775, 0.579, 0.7815, 0.5709, 0.7674, 0.5781, 0.7632, 0.579, 0.7815, 0.5713, 0.7856, 0.5636, 0.7717, 0.5709, 0.7674, 0.609, 0.8137, 0.62, 0.8323, 0.6133, 0.8359, 0.6016, 0.8178, 0.6016, 0.8178, 0.6133, 0.8359, 0.6065, 0.8396, 0.5941, 0.8221, 0.6012, 0.8011, 0.609, 0.8137, 0.6016, 0.8178, 0.5933, 0.8053, 0.5933, 0.8053, 0.6016, 0.8178, 0.5941, 0.8221, 0.5854, 0.8096, 0.6483, 0.8769, 0.6389, 0.8624, 0.6447, 0.8586, 0.6546, 0.8726, 0.6546, 0.8726, 0.6447, 0.8586, 0.6504, 0.8546, 0.6607, 0.8682, 0.6607, 0.8682, 0.6504, 0.8546, 0.6559, 0.8505, 0.6667, 0.8636, 0.6389, 0.8624, 0.6331, 0.8531, 0.6386, 0.8495, 0.6447, 0.8586, 0.6447, 0.8586, 0.6386, 0.8495, 0.644, 0.8457, 0.6504, 0.8546, 0.6504, 0.8546, 0.644, 0.8457, 0.6494, 0.8419, 0.6559, 0.8505, 0.5911, 0.7846, 0.5867, 0.7775, 0.592, 0.7746, 0.5964, 0.7815, 0.5964, 0.7815, 0.592, 0.7746, 0.5974, 0.7716, 0.6018, 0.7784, 0.6018, 0.7784, 0.5974, 0.7716, 0.6028, 0.7687, 0.6072, 0.7754, 0.6012, 0.8011, 0.5954, 0.7918, 0.6008, 0.7885, 0.6065, 0.7976, 0.6065, 0.7976, 0.6008, 0.7885, 0.6062, 0.7853, 0.6118, 0.7942, 0.6118, 0.7942, 0.6062, 0.7853, 0.6116, 0.782, 0.6173, 0.7908, 0.6259, 0.8416, 0.62, 0.8323, 0.6248, 0.8292, 0.6311, 0.8382, 0.6311, 0.8382, 0.6248, 0.8292, 0.6296, 0.826, 0.6363, 0.8347, 0.6363, 0.8347, 0.6296, 0.826, 0.6344, 0.8229, 0.6414, 0.8312, 0.6331, 0.8531, 0.6259, 0.8416, 0.6311, 0.8382, 0.6386, 0.8495, 0.6386, 0.8495, 0.6311, 0.8382, 0.6363, 0.8347, 0.644, 0.8457, 0.644, 0.8457, 0.6363, 0.8347, 0.6414, 0.8312, 0.6494, 0.8419, 0.5607, 0.7329, 0.5669, 0.731, 0.5753, 0.7473, 0.5699, 0.7494, 0.5669, 0.731, 0.5731, 0.7294, 0.5807, 0.7452, 0.5753, 0.7473, 0.5731, 0.7294, 0.5851, 0.726, 0.5861, 0.7432, 0.5807, 0.7452, 0.5567, 0.7285, 0.5639, 0.7255, 0.5669, 0.731, 0.5607, 0.7329, 0.5639, 0.7255, 0.5707, 0.7222, 0.5731, 0.7294, 0.5669, 0.731, 0.5707, 0.7222, 0.5784, 0.7188, 0.5851, 0.726, 0.5731, 0.7294, 0.609, 0.8137, 0.6141, 0.8104, 0.6248, 0.8292, 0.62, 0.8323, 0.6141, 0.8104, 0.6193, 0.8072, 0.6296, 0.826, 0.6248, 0.8292, 0.6193, 0.8072, 0.6246, 0.804, 0.6344, 0.8229, 0.6296, 0.826, 0.6012, 0.8011, 0.6065, 0.7976, 0.6141, 0.8104, 0.609, 0.8137, 0.6065, 0.7976, 0.6118, 0.7942, 0.6193, 0.8072, 0.6141, 0.8104, 0.6118, 0.7942, 0.6173, 0.7908, 0.6246, 0.804, 0.6193, 0.8072, 0.5781, 0.7632, 0.5699, 0.7494, 0.5753, 0.7473, 0.5834, 0.7607, 0.5834, 0.7607, 0.5753, 0.7473, 0.5807, 0.7452, 0.5888, 0.7583, 0.5888, 0.7583, 0.5807, 0.7452, 0.5861, 0.7432, 0.5942, 0.7558, 0.5867, 0.7775, 0.5781, 0.7632, 0.5834, 0.7607, 0.592, 0.7746, 0.592, 0.7746, 0.5834, 0.7607, 0.5888, 0.7583, 0.5974, 0.7716, 0.5974, 0.7716, 0.5888, 0.7583, 0.5942, 0.7558, 0.6028, 0.7687, 0.6062, 0.7853, 0.6018, 0.7784, 0.6072, 0.7754, 0.6116, 0.782, 0.6008, 0.7885, 0.5964, 0.7815, 0.6018, 0.7784, 0.6062, 0.7853, 0.5954, 0.7918, 0.5911, 0.7846, 0.5964, 0.7815, 0.6008, 0.7885, 0.5876, 0.7959, 0.5797, 0.8001, 0.5755, 0.7929, 0.5833, 0.7888, 0.5954, 0.7918, 0.5876, 0.7959, 0.5833, 0.7888, 0.5911, 0.7846, 0.7239, 0.7703, 0.7029, 0.7772, 0.7056, 0.7686, 0.7267, 0.7612, 0.9034, 0.07851, 0.8995, 0.0495, 0.9111, 0.05603, 0.9073, 0.07894, 0.9073, 0.07894, 0.9111, 0.05603, 0.9324, 0.0684, 0.9183, 0.07957, 0.7029, 0.7772, 0.6926, 0.7735, 0.6951, 0.7656, 0.7056, 0.7686, 0.6926, 0.7735, 0.6806, 0.7695, 0.6827, 0.7624, 0.6951, 0.7656, 0.6806, 0.7695, 0.6647, 0.7632, 0.6672, 0.7557, 0.6827, 0.7624, 0.6116, 0.782, 0.6072, 0.7754, 0.6127, 0.7723, 0.617, 0.7788, 0.617, 0.7788, 0.6127, 0.7723, 0.6313, 0.7609, 0.6359, 0.767, 0.5797, 0.8001, 0.5718, 0.8044, 0.5676, 0.7971, 0.5755, 0.7929, 0.5718, 0.8044, 0.5506, 0.8151, 0.5468, 0.8074, 0.5676, 0.7971, 0.9183, 0.07957, 0.9324, 0.0684, 0.9406, 0.06889, 0.9458, 0.08415, 0.9458, 0.08415, 0.9406, 0.06889, 0.9574, 0.0944, 0.9558, 0.1026])
me_cube.materials.append(mat_material)
me_cube.use_remesh_preserve_volume = False
me_cube.use_remesh_preserve_attributes = False
me_cube.use_mirror_vertex_groups = False
me_cube.update()

# ---- objects
ob_body = bpy.data.objects.new('Body', me_cube)
ob_lamp = bpy.data.objects.new('Lamp', light_lamp)
ob_camera = bpy.data.objects.new('Camera', cam_camera)

# ---- transforms, parenting, visibility, modifiers, constraints
ob_body.location = (0.0, 0.1127, -4.979)
ob_body.lock_rotations_4d = False
ob_body.empty_display_type = 'ARROWS'
ob_body.lineart.crease_threshold = 0.0
_m = ob_body.modifiers.new('Mirror', 'MIRROR')
_m.use_clip = True
ob_lamp.location = (4.076, 1.005, 5.904)
ob_lamp.rotation_euler = (0.6503, 0.05522, 1.866)
ob_lamp.lock_rotations_4d = False
ob_lamp.empty_display_type = 'ARROWS'
ob_lamp.color = (0.0, 0.0, 0.0, 0.0)
ob_lamp.lineart.crease_threshold = 0.0
ob_camera.location = (7.481, -6.508, 5.344)
ob_camera.rotation_euler = (1.109, 0.0, 0.8149)
ob_camera.lock_rotations_4d = False
ob_camera.empty_display_type = 'ARROWS'
ob_camera.color = (0.0, 0.0, 0.0, 0.0)
ob_camera.display_type = 'WIRE'
ob_camera.lineart.crease_threshold = 0.0

# ---- collection membership
col_collection_1.objects.link(ob_body)
col_collection_1.objects.link(ob_lamp)
col_collection_1.objects.link(ob_camera)

# ---- scene / render settings (as saved in the file)
scene.camera = ob_camera
scene.frame_start = 1; scene.frame_end = 250; scene.frame_set(0)
scene.render.engine = 'CYCLES'
scene.render.resolution_percentage = 50
scene.render.dither_intensity = 0.0
scene.cycles.use_denoising = False
scene.cycles.samples = 128
scene.cycles.sampling_pattern = 'TABULATED_SOBOL'
scene.cycles.use_adaptive_sampling = False
scene.cycles.use_light_tree = False
scene.cycles.blur_glossy = 0.0
scene.cycles.sample_clamp_indirect = 0.0
scene.view_settings.view_transform = 'Standard'
bpy.context.view_layer.update()
